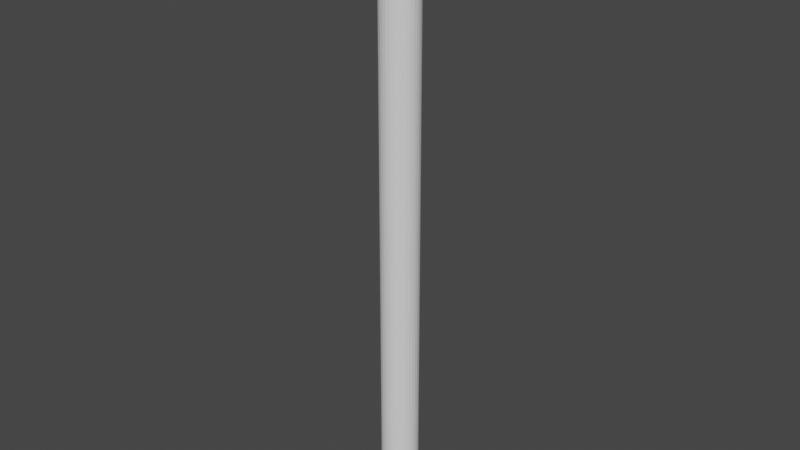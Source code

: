 # Source: SM_Grass_Cylinder.blend  (saved by Blender 3.4.6; exported with 4.5.12 LTS)
import bpy
from mathutils import Matrix  # noqa: F401  (used for matrix-valued properties, if any)

bpy.ops.wm.read_factory_settings(use_empty=True)
scene = bpy.context.scene
scene.name = 'Scene'

# ---- collections
col_collection = bpy.data.collections.new('Collection'); scene.collection.children.link(col_collection)

# ---- world
world_world = bpy.data.worlds.new('World'); scene.world = world_world
world_world.use_nodes = True; world_world.node_tree.nodes.clear()
_N = world_world.node_tree.nodes; _L = world_world.node_tree.links
n0 = _N.new('ShaderNodeOutputWorld'); n0.name = 'World Output'; n0.location = (300, 300)
n1 = _N.new('ShaderNodeBackground'); n1.name = 'Background'; n1.location = (10, 300)
n1.inputs[0].default_value = (0.05088, 0.05088, 0.05088, 1.0)
_L.new(n1.outputs[0], n0.inputs[0])
n0.is_active_output = True
world_world.color = (0.05088, 0.05088, 0.05088)
world_world.use_sun_shadow = False
world_world.sun_shadow_jitter_overblur = 0.0

# ---- meshes
me_cylinder = bpy.data.meshes.new('Cylinder')
me_cylinder.from_pydata([(0.0, 1.0, -1.0), (0.0, 1.0, 1.0), (0.1951, 0.9808, -1.0), (0.1951, 0.9808, 1.0), (0.3827, 0.9239, -1.0), (0.3827, 0.9239, 1.0), (0.5556, 0.8315, -1.0), (0.5556, 0.8315, 1.0), (0.7071, 0.7071, -1.0), (0.7071, 0.7071, 1.0), (0.8315, 0.5556, -1.0), (0.8315, 0.5556, 1.0), (0.9239, 0.3827, -1.0), (0.9239, 0.3827, 1.0), (0.9808, 0.1951, -1.0), (0.9808, 0.1951, 1.0), (1.0, 0.0, -1.0), (1.0, 0.0, 1.0), (0.9808, -0.1951, -1.0), (0.9808, -0.1951, 1.0), (0.9239, -0.3827, -1.0), (0.9239, -0.3827, 1.0), (0.8315, -0.5556, -1.0), (0.8315, -0.5556, 1.0), (0.7071, -0.7071, -1.0), (0.7071, -0.7071, 1.0), (0.5556, -0.8315, -1.0), (0.5556, -0.8315, 1.0), (0.3827, -0.9239, -1.0), (0.3827, -0.9239, 1.0), (0.1951, -0.9808, -1.0), (0.1951, -0.9808, 1.0), (0.0, -1.0, -1.0), (0.0, -1.0, 1.0), (-0.1951, -0.9808, -1.0), (-0.1951, -0.9808, 1.0), (-0.3827, -0.9239, -1.0), (-0.3827, -0.9239, 1.0), (-0.5556, -0.8315, -1.0), (-0.5556, -0.8315, 1.0), (-0.7071, -0.7071, -1.0), (-0.7071, -0.7071, 1.0), (-0.8315, -0.5556, -1.0), (-0.8315, -0.5556, 1.0), (-0.9239, -0.3827, -1.0), (-0.9239, -0.3827, 1.0), (-0.9808, -0.1951, -1.0), (-0.9808, -0.1951, 1.0), (-1.0, 0.0, -1.0), (-1.0, 0.0, 1.0), (-0.9808, 0.1951, -1.0), (-0.9808, 0.1951, 1.0), (-0.9239, 0.3827, -1.0), (-0.9239, 0.3827, 1.0), (-0.8315, 0.5556, -1.0), (-0.8315, 0.5556, 1.0), (-0.7071, 0.7071, -1.0), (-0.7071, 0.7071, 1.0), (-0.5556, 0.8315, -1.0), (-0.5556, 0.8315, 1.0), (-0.3827, 0.9239, -1.0), (-0.3827, 0.9239, 1.0), (-0.1951, 0.9808, -1.0), (-0.1951, 0.9808, 1.0), (-5.939e-09, 0.0, 1.277), (0.0, 1.0, -0.913), (0.0, 1.0, -0.8261), (0.0, 1.0, -0.7391), (0.0, 1.0, -0.6522), (0.0, 1.0, -0.5652), (0.0, 1.0, -0.4783), (0.0, 1.0, -0.3913), (0.0, 1.0, -0.3043), (0.0, 1.0, -0.2174), (0.0, 1.0, -0.1304), (0.0, 1.0, -0.04348), (0.0, 1.0, 0.04348), (0.0, 1.0, 0.1304), (0.0, 1.0, 0.2174), (0.0, 1.0, 0.3043), (0.0, 1.0, 0.3913), (0.0, 1.0, 0.4783), (0.0, 1.0, 0.5652), (0.0, 1.0, 0.6522), (0.0, 1.0, 0.7391), (0.0, 1.0, 0.8261), (0.0, 1.0, 0.913), (0.1951, 0.9808, 0.913), (0.1951, 0.9808, 0.8261), (0.1951, 0.9808, 0.7391), (0.1951, 0.9808, 0.6522), (0.1951, 0.9808, 0.5652), (0.1951, 0.9808, 0.4783), (0.1951, 0.9808, 0.3913), (0.1951, 0.9808, 0.3043), (0.1951, 0.9808, 0.2174), (0.1951, 0.9808, 0.1304), (0.1951, 0.9808, 0.04348), (0.1951, 0.9808, -0.04348), (0.1951, 0.9808, -0.1304), (0.1951, 0.9808, -0.2174), (0.1951, 0.9808, -0.3043), (0.1951, 0.9808, -0.3913), (0.1951, 0.9808, -0.4783), (0.1951, 0.9808, -0.5652), (0.1951, 0.9808, -0.6522), (0.1951, 0.9808, -0.7391), (0.1951, 0.9808, -0.8261), (0.1951, 0.9808, -0.913), (0.3827, 0.9239, 0.913), (0.3827, 0.9239, 0.8261), (0.3827, 0.9239, 0.7391), (0.3827, 0.9239, 0.6522), (0.3827, 0.9239, 0.5652), (0.3827, 0.9239, 0.4783), (0.3827, 0.9239, 0.3913), (0.3827, 0.9239, 0.3043), (0.3827, 0.9239, 0.2174), (0.3827, 0.9239, 0.1304), (0.3827, 0.9239, 0.04348), (0.3827, 0.9239, -0.04348), (0.3827, 0.9239, -0.1304), (0.3827, 0.9239, -0.2174), (0.3827, 0.9239, -0.3043), (0.3827, 0.9239, -0.3913), (0.3827, 0.9239, -0.4783), (0.3827, 0.9239, -0.5652), (0.3827, 0.9239, -0.6522), (0.3827, 0.9239, -0.7391), (0.3827, 0.9239, -0.8261), (0.3827, 0.9239, -0.913), (0.5556, 0.8315, 0.913), (0.5556, 0.8315, 0.8261), (0.5556, 0.8315, 0.7391), (0.5556, 0.8315, 0.6522), (0.5556, 0.8315, 0.5652), (0.5556, 0.8315, 0.4783), (0.5556, 0.8315, 0.3913), (0.5556, 0.8315, 0.3043), (0.5556, 0.8315, 0.2174), (0.5556, 0.8315, 0.1304), (0.5556, 0.8315, 0.04348), (0.5556, 0.8315, -0.04348), (0.5556, 0.8315, -0.1304), (0.5556, 0.8315, -0.2174), (0.5556, 0.8315, -0.3043), (0.5556, 0.8315, -0.3913), (0.5556, 0.8315, -0.4783), (0.5556, 0.8315, -0.5652), (0.5556, 0.8315, -0.6522), (0.5556, 0.8315, -0.7391), (0.5556, 0.8315, -0.8261), (0.5556, 0.8315, -0.913), (0.7071, 0.7071, 0.913), (0.7071, 0.7071, 0.8261), (0.7071, 0.7071, 0.7391), (0.7071, 0.7071, 0.6522), (0.7071, 0.7071, 0.5652), (0.7071, 0.7071, 0.4783), (0.7071, 0.7071, 0.3913), (0.7071, 0.7071, 0.3043), (0.7071, 0.7071, 0.2174), (0.7071, 0.7071, 0.1304), (0.7071, 0.7071, 0.04348), (0.7071, 0.7071, -0.04348), (0.7071, 0.7071, -0.1304), (0.7071, 0.7071, -0.2174), (0.7071, 0.7071, -0.3043), (0.7071, 0.7071, -0.3913), (0.7071, 0.7071, -0.4783), (0.7071, 0.7071, -0.5652), (0.7071, 0.7071, -0.6522), (0.7071, 0.7071, -0.7391), (0.7071, 0.7071, -0.8261), (0.7071, 0.7071, -0.913), (0.8315, 0.5556, 0.913), (0.8315, 0.5556, 0.8261), (0.8315, 0.5556, 0.7391), (0.8315, 0.5556, 0.6522), (0.8315, 0.5556, 0.5652), (0.8315, 0.5556, 0.4783), (0.8315, 0.5556, 0.3913), (0.8315, 0.5556, 0.3043), (0.8315, 0.5556, 0.2174), (0.8315, 0.5556, 0.1304), (0.8315, 0.5556, 0.04348), (0.8315, 0.5556, -0.04348), (0.8315, 0.5556, -0.1304), (0.8315, 0.5556, -0.2174), (0.8315, 0.5556, -0.3043), (0.8315, 0.5556, -0.3913), (0.8315, 0.5556, -0.4783), (0.8315, 0.5556, -0.5652), (0.8315, 0.5556, -0.6522), (0.8315, 0.5556, -0.7391), (0.8315, 0.5556, -0.8261), (0.8315, 0.5556, -0.913), (0.9239, 0.3827, 0.913), (0.9239, 0.3827, 0.8261), (0.9239, 0.3827, 0.7391), (0.9239, 0.3827, 0.6522), (0.9239, 0.3827, 0.5652), (0.9239, 0.3827, 0.4783), (0.9239, 0.3827, 0.3913), (0.9239, 0.3827, 0.3043), (0.9239, 0.3827, 0.2174), (0.9239, 0.3827, 0.1304), (0.9239, 0.3827, 0.04348), (0.9239, 0.3827, -0.04348), (0.9239, 0.3827, -0.1304), (0.9239, 0.3827, -0.2174), (0.9239, 0.3827, -0.3043), (0.9239, 0.3827, -0.3913), (0.9239, 0.3827, -0.4783), (0.9239, 0.3827, -0.5652), (0.9239, 0.3827, -0.6522), (0.9239, 0.3827, -0.7391), (0.9239, 0.3827, -0.8261), (0.9239, 0.3827, -0.913), (0.9808, 0.1951, 0.913), (0.9808, 0.1951, 0.8261), (0.9808, 0.1951, 0.7391), (0.9808, 0.1951, 0.6522), (0.9808, 0.1951, 0.5652), (0.9808, 0.1951, 0.4783), (0.9808, 0.1951, 0.3913), (0.9808, 0.1951, 0.3043), (0.9808, 0.1951, 0.2174), (0.9808, 0.1951, 0.1304), (0.9808, 0.1951, 0.04348), (0.9808, 0.1951, -0.04348), (0.9808, 0.1951, -0.1304), (0.9808, 0.1951, -0.2174), (0.9808, 0.1951, -0.3043), (0.9808, 0.1951, -0.3913), (0.9808, 0.1951, -0.4783), (0.9808, 0.1951, -0.5652), (0.9808, 0.1951, -0.6522), (0.9808, 0.1951, -0.7391), (0.9808, 0.1951, -0.8261), (0.9808, 0.1951, -0.913), (1.0, 0.0, 0.913), (1.0, 0.0, 0.8261), (1.0, 0.0, 0.7391), (1.0, 0.0, 0.6522), (1.0, 0.0, 0.5652), (1.0, 0.0, 0.4783), (1.0, 0.0, 0.3913), (1.0, 0.0, 0.3043), (1.0, 0.0, 0.2174), (1.0, 0.0, 0.1304), (1.0, 0.0, 0.04348), (1.0, 0.0, -0.04348), (1.0, 0.0, -0.1304), (1.0, 0.0, -0.2174), (1.0, 0.0, -0.3043), (1.0, 0.0, -0.3913), (1.0, 0.0, -0.4783), (1.0, 0.0, -0.5652), (1.0, 0.0, -0.6522), (1.0, 0.0, -0.7391), (1.0, 0.0, -0.8261), (1.0, 0.0, -0.913), (0.9808, -0.1951, 0.913), (0.9808, -0.1951, 0.8261), (0.9808, -0.1951, 0.7391), (0.9808, -0.1951, 0.6522), (0.9808, -0.1951, 0.5652), (0.9808, -0.1951, 0.4783), (0.9808, -0.1951, 0.3913), (0.9808, -0.1951, 0.3043), (0.9808, -0.1951, 0.2174), (0.9808, -0.1951, 0.1304), (0.9808, -0.1951, 0.04348), (0.9808, -0.1951, -0.04348), (0.9808, -0.1951, -0.1304), (0.9808, -0.1951, -0.2174), (0.9808, -0.1951, -0.3043), (0.9808, -0.1951, -0.3913), (0.9808, -0.1951, -0.4783), (0.9808, -0.1951, -0.5652), (0.9808, -0.1951, -0.6522), (0.9808, -0.1951, -0.7391), (0.9808, -0.1951, -0.8261), (0.9808, -0.1951, -0.913), (0.9239, -0.3827, 0.913), (0.9239, -0.3827, 0.8261), (0.9239, -0.3827, 0.7391), (0.9239, -0.3827, 0.6522), (0.9239, -0.3827, 0.5652), (0.9239, -0.3827, 0.4783), (0.9239, -0.3827, 0.3913), (0.9239, -0.3827, 0.3043), (0.9239, -0.3827, 0.2174), (0.9239, -0.3827, 0.1304), (0.9239, -0.3827, 0.04348), (0.9239, -0.3827, -0.04348), (0.9239, -0.3827, -0.1304), (0.9239, -0.3827, -0.2174), (0.9239, -0.3827, -0.3043), (0.9239, -0.3827, -0.3913), (0.9239, -0.3827, -0.4783), (0.9239, -0.3827, -0.5652), (0.9239, -0.3827, -0.6522), (0.9239, -0.3827, -0.7391), (0.9239, -0.3827, -0.8261), (0.9239, -0.3827, -0.913), (0.8315, -0.5556, 0.913), (0.8315, -0.5556, 0.8261), (0.8315, -0.5556, 0.7391), (0.8315, -0.5556, 0.6522), (0.8315, -0.5556, 0.5652), (0.8315, -0.5556, 0.4783), (0.8315, -0.5556, 0.3913), (0.8315, -0.5556, 0.3043), (0.8315, -0.5556, 0.2174), (0.8315, -0.5556, 0.1304), (0.8315, -0.5556, 0.04348), (0.8315, -0.5556, -0.04348), (0.8315, -0.5556, -0.1304), (0.8315, -0.5556, -0.2174), (0.8315, -0.5556, -0.3043), (0.8315, -0.5556, -0.3913), (0.8315, -0.5556, -0.4783), (0.8315, -0.5556, -0.5652), (0.8315, -0.5556, -0.6522), (0.8315, -0.5556, -0.7391), (0.8315, -0.5556, -0.8261), (0.8315, -0.5556, -0.913), (0.7071, -0.7071, 0.913), (0.7071, -0.7071, 0.8261), (0.7071, -0.7071, 0.7391), (0.7071, -0.7071, 0.6522), (0.7071, -0.7071, 0.5652), (0.7071, -0.7071, 0.4783), (0.7071, -0.7071, 0.3913), (0.7071, -0.7071, 0.3043), (0.7071, -0.7071, 0.2174), (0.7071, -0.7071, 0.1304), (0.7071, -0.7071, 0.04348), (0.7071, -0.7071, -0.04348), (0.7071, -0.7071, -0.1304), (0.7071, -0.7071, -0.2174), (0.7071, -0.7071, -0.3043), (0.7071, -0.7071, -0.3913), (0.7071, -0.7071, -0.4783), (0.7071, -0.7071, -0.5652), (0.7071, -0.7071, -0.6522), (0.7071, -0.7071, -0.7391), (0.7071, -0.7071, -0.8261), (0.7071, -0.7071, -0.913), (0.5556, -0.8315, 0.913), (0.5556, -0.8315, 0.8261), (0.5556, -0.8315, 0.7391), (0.5556, -0.8315, 0.6522), (0.5556, -0.8315, 0.5652), (0.5556, -0.8315, 0.4783), (0.5556, -0.8315, 0.3913), (0.5556, -0.8315, 0.3043), (0.5556, -0.8315, 0.2174), (0.5556, -0.8315, 0.1304), (0.5556, -0.8315, 0.04348), (0.5556, -0.8315, -0.04348), (0.5556, -0.8315, -0.1304), (0.5556, -0.8315, -0.2174), (0.5556, -0.8315, -0.3043), (0.5556, -0.8315, -0.3913), (0.5556, -0.8315, -0.4783), (0.5556, -0.8315, -0.5652), (0.5556, -0.8315, -0.6522), (0.5556, -0.8315, -0.7391), (0.5556, -0.8315, -0.8261), (0.5556, -0.8315, -0.913), (0.3827, -0.9239, 0.913), (0.3827, -0.9239, 0.8261), (0.3827, -0.9239, 0.7391), (0.3827, -0.9239, 0.6522), (0.3827, -0.9239, 0.5652), (0.3827, -0.9239, 0.4783), (0.3827, -0.9239, 0.3913), (0.3827, -0.9239, 0.3043), (0.3827, -0.9239, 0.2174), (0.3827, -0.9239, 0.1304), (0.3827, -0.9239, 0.04348), (0.3827, -0.9239, -0.04348), (0.3827, -0.9239, -0.1304), (0.3827, -0.9239, -0.2174), (0.3827, -0.9239, -0.3043), (0.3827, -0.9239, -0.3913), (0.3827, -0.9239, -0.4783), (0.3827, -0.9239, -0.5652), (0.3827, -0.9239, -0.6522), (0.3827, -0.9239, -0.7391), (0.3827, -0.9239, -0.8261), (0.3827, -0.9239, -0.913), (0.1951, -0.9808, 0.913), (0.1951, -0.9808, 0.8261), (0.1951, -0.9808, 0.7391), (0.1951, -0.9808, 0.6522), (0.1951, -0.9808, 0.5652), (0.1951, -0.9808, 0.4783), (0.1951, -0.9808, 0.3913), (0.1951, -0.9808, 0.3043), (0.1951, -0.9808, 0.2174), (0.1951, -0.9808, 0.1304), (0.1951, -0.9808, 0.04348), (0.1951, -0.9808, -0.04348), (0.1951, -0.9808, -0.1304), (0.1951, -0.9808, -0.2174), (0.1951, -0.9808, -0.3043), (0.1951, -0.9808, -0.3913), (0.1951, -0.9808, -0.4783), (0.1951, -0.9808, -0.5652), (0.1951, -0.9808, -0.6522), (0.1951, -0.9808, -0.7391), (0.1951, -0.9808, -0.8261), (0.1951, -0.9808, -0.913), (0.0, -1.0, 0.913), (0.0, -1.0, 0.8261), (0.0, -1.0, 0.7391), (0.0, -1.0, 0.6522), (0.0, -1.0, 0.5652), (0.0, -1.0, 0.4783), (0.0, -1.0, 0.3913), (0.0, -1.0, 0.3043), (0.0, -1.0, 0.2174), (0.0, -1.0, 0.1304), (0.0, -1.0, 0.04348), (0.0, -1.0, -0.04348), (0.0, -1.0, -0.1304), (0.0, -1.0, -0.2174), (0.0, -1.0, -0.3043), (0.0, -1.0, -0.3913), (0.0, -1.0, -0.4783), (0.0, -1.0, -0.5652), (0.0, -1.0, -0.6522), (0.0, -1.0, -0.7391), (0.0, -1.0, -0.8261), (0.0, -1.0, -0.913), (-0.1951, -0.9808, 0.913), (-0.1951, -0.9808, 0.8261), (-0.1951, -0.9808, 0.7391), (-0.1951, -0.9808, 0.6522), (-0.1951, -0.9808, 0.5652), (-0.1951, -0.9808, 0.4783), (-0.1951, -0.9808, 0.3913), (-0.1951, -0.9808, 0.3043), (-0.1951, -0.9808, 0.2174), (-0.1951, -0.9808, 0.1304), (-0.1951, -0.9808, 0.04348), (-0.1951, -0.9808, -0.04348), (-0.1951, -0.9808, -0.1304), (-0.1951, -0.9808, -0.2174), (-0.1951, -0.9808, -0.3043), (-0.1951, -0.9808, -0.3913), (-0.1951, -0.9808, -0.4783), (-0.1951, -0.9808, -0.5652), (-0.1951, -0.9808, -0.6522), (-0.1951, -0.9808, -0.7391), (-0.1951, -0.9808, -0.8261), (-0.1951, -0.9808, -0.913), (-0.3827, -0.9239, 0.913), (-0.3827, -0.9239, 0.8261), (-0.3827, -0.9239, 0.7391), (-0.3827, -0.9239, 0.6522), (-0.3827, -0.9239, 0.5652), (-0.3827, -0.9239, 0.4783), (-0.3827, -0.9239, 0.3913), (-0.3827, -0.9239, 0.3043), (-0.3827, -0.9239, 0.2174), (-0.3827, -0.9239, 0.1304), (-0.3827, -0.9239, 0.04348), (-0.3827, -0.9239, -0.04348), (-0.3827, -0.9239, -0.1304), (-0.3827, -0.9239, -0.2174), (-0.3827, -0.9239, -0.3043), (-0.3827, -0.9239, -0.3913), (-0.3827, -0.9239, -0.4783), (-0.3827, -0.9239, -0.5652), (-0.3827, -0.9239, -0.6522), (-0.3827, -0.9239, -0.7391), (-0.3827, -0.9239, -0.8261), (-0.3827, -0.9239, -0.913), (-0.5556, -0.8315, 0.913), (-0.5556, -0.8315, 0.8261), (-0.5556, -0.8315, 0.7391), (-0.5556, -0.8315, 0.6522), (-0.5556, -0.8315, 0.5652), (-0.5556, -0.8315, 0.4783), (-0.5556, -0.8315, 0.3913), (-0.5556, -0.8315, 0.3043), (-0.5556, -0.8315, 0.2174), (-0.5556, -0.8315, 0.1304), (-0.5556, -0.8315, 0.04348), (-0.5556, -0.8315, -0.04348), (-0.5556, -0.8315, -0.1304), (-0.5556, -0.8315, -0.2174), (-0.5556, -0.8315, -0.3043), (-0.5556, -0.8315, -0.3913), (-0.5556, -0.8315, -0.4783), (-0.5556, -0.8315, -0.5652), (-0.5556, -0.8315, -0.6522), (-0.5556, -0.8315, -0.7391), (-0.5556, -0.8315, -0.8261), (-0.5556, -0.8315, -0.913), (-0.7071, -0.7071, 0.913), (-0.7071, -0.7071, 0.8261), (-0.7071, -0.7071, 0.7391), (-0.7071, -0.7071, 0.6522), (-0.7071, -0.7071, 0.5652), (-0.7071, -0.7071, 0.4783), (-0.7071, -0.7071, 0.3913), (-0.7071, -0.7071, 0.3043), (-0.7071, -0.7071, 0.2174), (-0.7071, -0.7071, 0.1304), (-0.7071, -0.7071, 0.04348), (-0.7071, -0.7071, -0.04348), (-0.7071, -0.7071, -0.1304), (-0.7071, -0.7071, -0.2174), (-0.7071, -0.7071, -0.3043), (-0.7071, -0.7071, -0.3913), (-0.7071, -0.7071, -0.4783), (-0.7071, -0.7071, -0.5652), (-0.7071, -0.7071, -0.6522), (-0.7071, -0.7071, -0.7391), (-0.7071, -0.7071, -0.8261), (-0.7071, -0.7071, -0.913), (-0.8315, -0.5556, 0.913), (-0.8315, -0.5556, 0.8261), (-0.8315, -0.5556, 0.7391), (-0.8315, -0.5556, 0.6522), (-0.8315, -0.5556, 0.5652), (-0.8315, -0.5556, 0.4783), (-0.8315, -0.5556, 0.3913), (-0.8315, -0.5556, 0.3043), (-0.8315, -0.5556, 0.2174), (-0.8315, -0.5556, 0.1304), (-0.8315, -0.5556, 0.04348), (-0.8315, -0.5556, -0.04348), (-0.8315, -0.5556, -0.1304), (-0.8315, -0.5556, -0.2174), (-0.8315, -0.5556, -0.3043), (-0.8315, -0.5556, -0.3913), (-0.8315, -0.5556, -0.4783), (-0.8315, -0.5556, -0.5652), (-0.8315, -0.5556, -0.6522), (-0.8315, -0.5556, -0.7391), (-0.8315, -0.5556, -0.8261), (-0.8315, -0.5556, -0.913), (-0.9239, -0.3827, 0.913), (-0.9239, -0.3827, 0.8261), (-0.9239, -0.3827, 0.7391), (-0.9239, -0.3827, 0.6522), (-0.9239, -0.3827, 0.5652), (-0.9239, -0.3827, 0.4783), (-0.9239, -0.3827, 0.3913), (-0.9239, -0.3827, 0.3043), (-0.9239, -0.3827, 0.2174), (-0.9239, -0.3827, 0.1304), (-0.9239, -0.3827, 0.04348), (-0.9239, -0.3827, -0.04348), (-0.9239, -0.3827, -0.1304), (-0.9239, -0.3827, -0.2174), (-0.9239, -0.3827, -0.3043), (-0.9239, -0.3827, -0.3913), (-0.9239, -0.3827, -0.4783), (-0.9239, -0.3827, -0.5652), (-0.9239, -0.3827, -0.6522), (-0.9239, -0.3827, -0.7391), (-0.9239, -0.3827, -0.8261), (-0.9239, -0.3827, -0.913), (-0.9808, -0.1951, 0.913), (-0.9808, -0.1951, 0.8261), (-0.9808, -0.1951, 0.7391), (-0.9808, -0.1951, 0.6522), (-0.9808, -0.1951, 0.5652), (-0.9808, -0.1951, 0.4783), (-0.9808, -0.1951, 0.3913), (-0.9808, -0.1951, 0.3043), (-0.9808, -0.1951, 0.2174), (-0.9808, -0.1951, 0.1304), (-0.9808, -0.1951, 0.04348), (-0.9808, -0.1951, -0.04348), (-0.9808, -0.1951, -0.1304), (-0.9808, -0.1951, -0.2174), (-0.9808, -0.1951, -0.3043), (-0.9808, -0.1951, -0.3913), (-0.9808, -0.1951, -0.4783), (-0.9808, -0.1951, -0.5652), (-0.9808, -0.1951, -0.6522), (-0.9808, -0.1951, -0.7391), (-0.9808, -0.1951, -0.8261), (-0.9808, -0.1951, -0.913), (-1.0, 0.0, 0.913), (-1.0, 0.0, 0.8261), (-1.0, 0.0, 0.7391), (-1.0, 0.0, 0.6522), (-1.0, 0.0, 0.5652), (-1.0, 0.0, 0.4783), (-1.0, 0.0, 0.3913), (-1.0, 0.0, 0.3043), (-1.0, 0.0, 0.2174), (-1.0, 0.0, 0.1304), (-1.0, 0.0, 0.04348), (-1.0, 0.0, -0.04348), (-1.0, 0.0, -0.1304), (-1.0, 0.0, -0.2174), (-1.0, 0.0, -0.3043), (-1.0, 0.0, -0.3913), (-1.0, 0.0, -0.4783), (-1.0, 0.0, -0.5652), (-1.0, 0.0, -0.6522), (-1.0, 0.0, -0.7391), (-1.0, 0.0, -0.8261), (-1.0, 0.0, -0.913), (-0.9808, 0.1951, 0.913), (-0.9808, 0.1951, 0.8261), (-0.9808, 0.1951, 0.7391), (-0.9808, 0.1951, 0.6522), (-0.9808, 0.1951, 0.5652), (-0.9808, 0.1951, 0.4783), (-0.9808, 0.1951, 0.3913), (-0.9808, 0.1951, 0.3043), (-0.9808, 0.1951, 0.2174), (-0.9808, 0.1951, 0.1304), (-0.9808, 0.1951, 0.04348), (-0.9808, 0.1951, -0.04348), (-0.9808, 0.1951, -0.1304), (-0.9808, 0.1951, -0.2174), (-0.9808, 0.1951, -0.3043), (-0.9808, 0.1951, -0.3913), (-0.9808, 0.1951, -0.4783), (-0.9808, 0.1951, -0.5652), (-0.9808, 0.1951, -0.6522), (-0.9808, 0.1951, -0.7391), (-0.9808, 0.1951, -0.8261), (-0.9808, 0.1951, -0.913), (-0.9239, 0.3827, 0.913), (-0.9239, 0.3827, 0.8261), (-0.9239, 0.3827, 0.7391), (-0.9239, 0.3827, 0.6522), (-0.9239, 0.3827, 0.5652), (-0.9239, 0.3827, 0.4783), (-0.9239, 0.3827, 0.3913), (-0.9239, 0.3827, 0.3043), (-0.9239, 0.3827, 0.2174), (-0.9239, 0.3827, 0.1304), (-0.9239, 0.3827, 0.04348), (-0.9239, 0.3827, -0.04348), (-0.9239, 0.3827, -0.1304), (-0.9239, 0.3827, -0.2174), (-0.9239, 0.3827, -0.3043), (-0.9239, 0.3827, -0.3913), (-0.9239, 0.3827, -0.4783), (-0.9239, 0.3827, -0.5652), (-0.9239, 0.3827, -0.6522), (-0.9239, 0.3827, -0.7391), (-0.9239, 0.3827, -0.8261), (-0.9239, 0.3827, -0.913), (-0.8315, 0.5556, 0.913), (-0.8315, 0.5556, 0.8261), (-0.8315, 0.5556, 0.7391), (-0.8315, 0.5556, 0.6522), (-0.8315, 0.5556, 0.5652), (-0.8315, 0.5556, 0.4783), (-0.8315, 0.5556, 0.3913), (-0.8315, 0.5556, 0.3043), (-0.8315, 0.5556, 0.2174), (-0.8315, 0.5556, 0.1304), (-0.8315, 0.5556, 0.04348), (-0.8315, 0.5556, -0.04348), (-0.8315, 0.5556, -0.1304), (-0.8315, 0.5556, -0.2174), (-0.8315, 0.5556, -0.3043), (-0.8315, 0.5556, -0.3913), (-0.8315, 0.5556, -0.4783), (-0.8315, 0.5556, -0.5652), (-0.8315, 0.5556, -0.6522), (-0.8315, 0.5556, -0.7391), (-0.8315, 0.5556, -0.8261), (-0.8315, 0.5556, -0.913), (-0.7071, 0.7071, 0.913), (-0.7071, 0.7071, 0.8261), (-0.7071, 0.7071, 0.7391), (-0.7071, 0.7071, 0.6522), (-0.7071, 0.7071, 0.5652), (-0.7071, 0.7071, 0.4783), (-0.7071, 0.7071, 0.3913), (-0.7071, 0.7071, 0.3043), (-0.7071, 0.7071, 0.2174), (-0.7071, 0.7071, 0.1304), (-0.7071, 0.7071, 0.04348), (-0.7071, 0.7071, -0.04348), (-0.7071, 0.7071, -0.1304), (-0.7071, 0.7071, -0.2174), (-0.7071, 0.7071, -0.3043), (-0.7071, 0.7071, -0.3913), (-0.7071, 0.7071, -0.4783), (-0.7071, 0.7071, -0.5652), (-0.7071, 0.7071, -0.6522), (-0.7071, 0.7071, -0.7391), (-0.7071, 0.7071, -0.8261), (-0.7071, 0.7071, -0.913), (-0.5556, 0.8315, 0.913), (-0.5556, 0.8315, 0.8261), (-0.5556, 0.8315, 0.7391), (-0.5556, 0.8315, 0.6522), (-0.5556, 0.8315, 0.5652), (-0.5556, 0.8315, 0.4783), (-0.5556, 0.8315, 0.3913), (-0.5556, 0.8315, 0.3043), (-0.5556, 0.8315, 0.2174), (-0.5556, 0.8315, 0.1304), (-0.5556, 0.8315, 0.04348), (-0.5556, 0.8315, -0.04348), (-0.5556, 0.8315, -0.1304), (-0.5556, 0.8315, -0.2174), (-0.5556, 0.8315, -0.3043), (-0.5556, 0.8315, -0.3913), (-0.5556, 0.8315, -0.4783), (-0.5556, 0.8315, -0.5652), (-0.5556, 0.8315, -0.6522), (-0.5556, 0.8315, -0.7391), (-0.5556, 0.8315, -0.8261), (-0.5556, 0.8315, -0.913), (-0.3827, 0.9239, 0.913), (-0.3827, 0.9239, 0.8261), (-0.3827, 0.9239, 0.7391), (-0.3827, 0.9239, 0.6522), (-0.3827, 0.9239, 0.5652), (-0.3827, 0.9239, 0.4783), (-0.3827, 0.9239, 0.3913), (-0.3827, 0.9239, 0.3043), (-0.3827, 0.9239, 0.2174), (-0.3827, 0.9239, 0.1304), (-0.3827, 0.9239, 0.04348), (-0.3827, 0.9239, -0.04348), (-0.3827, 0.9239, -0.1304), (-0.3827, 0.9239, -0.2174), (-0.3827, 0.9239, -0.3043), (-0.3827, 0.9239, -0.3913), (-0.3827, 0.9239, -0.4783), (-0.3827, 0.9239, -0.5652), (-0.3827, 0.9239, -0.6522), (-0.3827, 0.9239, -0.7391), (-0.3827, 0.9239, -0.8261), (-0.3827, 0.9239, -0.913), (-0.1951, 0.9808, 0.913), (-0.1951, 0.9808, 0.8261), (-0.1951, 0.9808, 0.7391), (-0.1951, 0.9808, 0.6522), (-0.1951, 0.9808, 0.5652), (-0.1951, 0.9808, 0.4783), (-0.1951, 0.9808, 0.3913), (-0.1951, 0.9808, 0.3043), (-0.1951, 0.9808, 0.2174), (-0.1951, 0.9808, 0.1304), (-0.1951, 0.9808, 0.04348), (-0.1951, 0.9808, -0.04348), (-0.1951, 0.9808, -0.1304), (-0.1951, 0.9808, -0.2174), (-0.1951, 0.9808, -0.3043), (-0.1951, 0.9808, -0.3913), (-0.1951, 0.9808, -0.4783), (-0.1951, 0.9808, -0.5652), (-0.1951, 0.9808, -0.6522), (-0.1951, 0.9808, -0.7391), (-0.1951, 0.9808, -0.8261), (-0.1951, 0.9808, -0.913)], [], [(86, 1, 3, 87), (87, 3, 5, 109), (109, 5, 7, 131), (131, 7, 9, 153), (153, 9, 11, 175), (175, 11, 13, 197), (197, 13, 15, 219), (219, 15, 17, 241), (241, 17, 19, 263), (263, 19, 21, 285), (285, 21, 23, 307), (307, 23, 25, 329), (329, 25, 27, 351), (351, 27, 29, 373), (373, 29, 31, 395), (395, 31, 33, 417), (417, 33, 35, 439), (439, 35, 37, 461), (461, 37, 39, 483), (483, 39, 41, 505), (505, 41, 43, 527), (527, 43, 45, 549), (549, 45, 47, 571), (571, 47, 49, 593), (593, 49, 51, 615), (615, 51, 53, 637), (637, 53, 55, 659), (659, 55, 57, 681), (681, 57, 59, 703), (703, 59, 61, 725), (62, 768, 65, 0), (725, 61, 63, 747), (747, 63, 1, 86), (0, 2, 4, 6, 8, 10, 12, 14, 16, 18, 20, 22, 24, 26, 28, 30, 32, 34, 36, 38, 40, 42, 44, 46, 48, 50, 52, 54, 56, 58, 60, 62), (3, 1, 64), (1, 63, 64), (63, 61, 64), (61, 59, 64), (59, 57, 64), (57, 55, 64), (55, 53, 64), (53, 51, 64), (51, 49, 64), (49, 47, 64), (47, 45, 64), (45, 43, 64), (43, 41, 64), (41, 39, 64), (39, 37, 64), (37, 35, 64), (35, 33, 64), (33, 31, 64), (31, 29, 64), (29, 27, 64), (27, 25, 64), (25, 23, 64), (23, 21, 64), (21, 19, 64), (19, 17, 64), (17, 15, 64), (15, 13, 64), (13, 11, 64), (11, 9, 64), (9, 7, 64), (7, 5, 64), (5, 3, 64), (768, 767, 66, 65), (767, 766, 67, 66), (766, 765, 68, 67), (765, 764, 69, 68), (764, 763, 70, 69), (763, 762, 71, 70), (762, 761, 72, 71), (761, 760, 73, 72), (760, 759, 74, 73), (759, 758, 75, 74), (758, 757, 76, 75), (757, 756, 77, 76), (756, 755, 78, 77), (755, 754, 79, 78), (754, 753, 80, 79), (753, 752, 81, 80), (752, 751, 82, 81), (751, 750, 83, 82), (750, 749, 84, 83), (749, 748, 85, 84), (748, 747, 86, 85), (60, 746, 768, 62), (746, 745, 767, 768), (745, 744, 766, 767), (744, 743, 765, 766), (743, 742, 764, 765), (742, 741, 763, 764), (741, 740, 762, 763), (740, 739, 761, 762), (739, 738, 760, 761), (738, 737, 759, 760), (737, 736, 758, 759), (736, 735, 757, 758), (735, 734, 756, 757), (734, 733, 755, 756), (733, 732, 754, 755), (732, 731, 753, 754), (731, 730, 752, 753), (730, 729, 751, 752), (729, 728, 750, 751), (728, 727, 749, 750), (727, 726, 748, 749), (726, 725, 747, 748), (58, 724, 746, 60), (724, 723, 745, 746), (723, 722, 744, 745), (722, 721, 743, 744), (721, 720, 742, 743), (720, 719, 741, 742), (719, 718, 740, 741), (718, 717, 739, 740), (717, 716, 738, 739), (716, 715, 737, 738), (715, 714, 736, 737), (714, 713, 735, 736), (713, 712, 734, 735), (712, 711, 733, 734), (711, 710, 732, 733), (710, 709, 731, 732), (709, 708, 730, 731), (708, 707, 729, 730), (707, 706, 728, 729), (706, 705, 727, 728), (705, 704, 726, 727), (704, 703, 725, 726), (56, 702, 724, 58), (702, 701, 723, 724), (701, 700, 722, 723), (700, 699, 721, 722), (699, 698, 720, 721), (698, 697, 719, 720), (697, 696, 718, 719), (696, 695, 717, 718), (695, 694, 716, 717), (694, 693, 715, 716), (693, 692, 714, 715), (692, 691, 713, 714), (691, 690, 712, 713), (690, 689, 711, 712), (689, 688, 710, 711), (688, 687, 709, 710), (687, 686, 708, 709), (686, 685, 707, 708), (685, 684, 706, 707), (684, 683, 705, 706), (683, 682, 704, 705), (682, 681, 703, 704), (54, 680, 702, 56), (680, 679, 701, 702), (679, 678, 700, 701), (678, 677, 699, 700), (677, 676, 698, 699), (676, 675, 697, 698), (675, 674, 696, 697), (674, 673, 695, 696), (673, 672, 694, 695), (672, 671, 693, 694), (671, 670, 692, 693), (670, 669, 691, 692), (669, 668, 690, 691), (668, 667, 689, 690), (667, 666, 688, 689), (666, 665, 687, 688), (665, 664, 686, 687), (664, 663, 685, 686), (663, 662, 684, 685), (662, 661, 683, 684), (661, 660, 682, 683), (660, 659, 681, 682), (52, 658, 680, 54), (658, 657, 679, 680), (657, 656, 678, 679), (656, 655, 677, 678), (655, 654, 676, 677), (654, 653, 675, 676), (653, 652, 674, 675), (652, 651, 673, 674), (651, 650, 672, 673), (650, 649, 671, 672), (649, 648, 670, 671), (648, 647, 669, 670), (647, 646, 668, 669), (646, 645, 667, 668), (645, 644, 666, 667), (644, 643, 665, 666), (643, 642, 664, 665), (642, 641, 663, 664), (641, 640, 662, 663), (640, 639, 661, 662), (639, 638, 660, 661), (638, 637, 659, 660), (50, 636, 658, 52), (636, 635, 657, 658), (635, 634, 656, 657), (634, 633, 655, 656), (633, 632, 654, 655), (632, 631, 653, 654), (631, 630, 652, 653), (630, 629, 651, 652), (629, 628, 650, 651), (628, 627, 649, 650), (627, 626, 648, 649), (626, 625, 647, 648), (625, 624, 646, 647), (624, 623, 645, 646), (623, 622, 644, 645), (622, 621, 643, 644), (621, 620, 642, 643), (620, 619, 641, 642), (619, 618, 640, 641), (618, 617, 639, 640), (617, 616, 638, 639), (616, 615, 637, 638), (48, 614, 636, 50), (614, 613, 635, 636), (613, 612, 634, 635), (612, 611, 633, 634), (611, 610, 632, 633), (610, 609, 631, 632), (609, 608, 630, 631), (608, 607, 629, 630), (607, 606, 628, 629), (606, 605, 627, 628), (605, 604, 626, 627), (604, 603, 625, 626), (603, 602, 624, 625), (602, 601, 623, 624), (601, 600, 622, 623), (600, 599, 621, 622), (599, 598, 620, 621), (598, 597, 619, 620), (597, 596, 618, 619), (596, 595, 617, 618), (595, 594, 616, 617), (594, 593, 615, 616), (46, 592, 614, 48), (592, 591, 613, 614), (591, 590, 612, 613), (590, 589, 611, 612), (589, 588, 610, 611), (588, 587, 609, 610), (587, 586, 608, 609), (586, 585, 607, 608), (585, 584, 606, 607), (584, 583, 605, 606), (583, 582, 604, 605), (582, 581, 603, 604), (581, 580, 602, 603), (580, 579, 601, 602), (579, 578, 600, 601), (578, 577, 599, 600), (577, 576, 598, 599), (576, 575, 597, 598), (575, 574, 596, 597), (574, 573, 595, 596), (573, 572, 594, 595), (572, 571, 593, 594), (44, 570, 592, 46), (570, 569, 591, 592), (569, 568, 590, 591), (568, 567, 589, 590), (567, 566, 588, 589), (566, 565, 587, 588), (565, 564, 586, 587), (564, 563, 585, 586), (563, 562, 584, 585), (562, 561, 583, 584), (561, 560, 582, 583), (560, 559, 581, 582), (559, 558, 580, 581), (558, 557, 579, 580), (557, 556, 578, 579), (556, 555, 577, 578), (555, 554, 576, 577), (554, 553, 575, 576), (553, 552, 574, 575), (552, 551, 573, 574), (551, 550, 572, 573), (550, 549, 571, 572), (42, 548, 570, 44), (548, 547, 569, 570), (547, 546, 568, 569), (546, 545, 567, 568), (545, 544, 566, 567), (544, 543, 565, 566), (543, 542, 564, 565), (542, 541, 563, 564), (541, 540, 562, 563), (540, 539, 561, 562), (539, 538, 560, 561), (538, 537, 559, 560), (537, 536, 558, 559), (536, 535, 557, 558), (535, 534, 556, 557), (534, 533, 555, 556), (533, 532, 554, 555), (532, 531, 553, 554), (531, 530, 552, 553), (530, 529, 551, 552), (529, 528, 550, 551), (528, 527, 549, 550), (40, 526, 548, 42), (526, 525, 547, 548), (525, 524, 546, 547), (524, 523, 545, 546), (523, 522, 544, 545), (522, 521, 543, 544), (521, 520, 542, 543), (520, 519, 541, 542), (519, 518, 540, 541), (518, 517, 539, 540), (517, 516, 538, 539), (516, 515, 537, 538), (515, 514, 536, 537), (514, 513, 535, 536), (513, 512, 534, 535), (512, 511, 533, 534), (511, 510, 532, 533), (510, 509, 531, 532), (509, 508, 530, 531), (508, 507, 529, 530), (507, 506, 528, 529), (506, 505, 527, 528), (38, 504, 526, 40), (504, 503, 525, 526), (503, 502, 524, 525), (502, 501, 523, 524), (501, 500, 522, 523), (500, 499, 521, 522), (499, 498, 520, 521), (498, 497, 519, 520), (497, 496, 518, 519), (496, 495, 517, 518), (495, 494, 516, 517), (494, 493, 515, 516), (493, 492, 514, 515), (492, 491, 513, 514), (491, 490, 512, 513), (490, 489, 511, 512), (489, 488, 510, 511), (488, 487, 509, 510), (487, 486, 508, 509), (486, 485, 507, 508), (485, 484, 506, 507), (484, 483, 505, 506), (36, 482, 504, 38), (482, 481, 503, 504), (481, 480, 502, 503), (480, 479, 501, 502), (479, 478, 500, 501), (478, 477, 499, 500), (477, 476, 498, 499), (476, 475, 497, 498), (475, 474, 496, 497), (474, 473, 495, 496), (473, 472, 494, 495), (472, 471, 493, 494), (471, 470, 492, 493), (470, 469, 491, 492), (469, 468, 490, 491), (468, 467, 489, 490), (467, 466, 488, 489), (466, 465, 487, 488), (465, 464, 486, 487), (464, 463, 485, 486), (463, 462, 484, 485), (462, 461, 483, 484), (34, 460, 482, 36), (460, 459, 481, 482), (459, 458, 480, 481), (458, 457, 479, 480), (457, 456, 478, 479), (456, 455, 477, 478), (455, 454, 476, 477), (454, 453, 475, 476), (453, 452, 474, 475), (452, 451, 473, 474), (451, 450, 472, 473), (450, 449, 471, 472), (449, 448, 470, 471), (448, 447, 469, 470), (447, 446, 468, 469), (446, 445, 467, 468), (445, 444, 466, 467), (444, 443, 465, 466), (443, 442, 464, 465), (442, 441, 463, 464), (441, 440, 462, 463), (440, 439, 461, 462), (32, 438, 460, 34), (438, 437, 459, 460), (437, 436, 458, 459), (436, 435, 457, 458), (435, 434, 456, 457), (434, 433, 455, 456), (433, 432, 454, 455), (432, 431, 453, 454), (431, 430, 452, 453), (430, 429, 451, 452), (429, 428, 450, 451), (428, 427, 449, 450), (427, 426, 448, 449), (426, 425, 447, 448), (425, 424, 446, 447), (424, 423, 445, 446), (423, 422, 444, 445), (422, 421, 443, 444), (421, 420, 442, 443), (420, 419, 441, 442), (419, 418, 440, 441), (418, 417, 439, 440), (30, 416, 438, 32), (416, 415, 437, 438), (415, 414, 436, 437), (414, 413, 435, 436), (413, 412, 434, 435), (412, 411, 433, 434), (411, 410, 432, 433), (410, 409, 431, 432), (409, 408, 430, 431), (408, 407, 429, 430), (407, 406, 428, 429), (406, 405, 427, 428), (405, 404, 426, 427), (404, 403, 425, 426), (403, 402, 424, 425), (402, 401, 423, 424), (401, 400, 422, 423), (400, 399, 421, 422), (399, 398, 420, 421), (398, 397, 419, 420), (397, 396, 418, 419), (396, 395, 417, 418), (28, 394, 416, 30), (394, 393, 415, 416), (393, 392, 414, 415), (392, 391, 413, 414), (391, 390, 412, 413), (390, 389, 411, 412), (389, 388, 410, 411), (388, 387, 409, 410), (387, 386, 408, 409), (386, 385, 407, 408), (385, 384, 406, 407), (384, 383, 405, 406), (383, 382, 404, 405), (382, 381, 403, 404), (381, 380, 402, 403), (380, 379, 401, 402), (379, 378, 400, 401), (378, 377, 399, 400), (377, 376, 398, 399), (376, 375, 397, 398), (375, 374, 396, 397), (374, 373, 395, 396), (26, 372, 394, 28), (372, 371, 393, 394), (371, 370, 392, 393), (370, 369, 391, 392), (369, 368, 390, 391), (368, 367, 389, 390), (367, 366, 388, 389), (366, 365, 387, 388), (365, 364, 386, 387), (364, 363, 385, 386), (363, 362, 384, 385), (362, 361, 383, 384), (361, 360, 382, 383), (360, 359, 381, 382), (359, 358, 380, 381), (358, 357, 379, 380), (357, 356, 378, 379), (356, 355, 377, 378), (355, 354, 376, 377), (354, 353, 375, 376), (353, 352, 374, 375), (352, 351, 373, 374), (24, 350, 372, 26), (350, 349, 371, 372), (349, 348, 370, 371), (348, 347, 369, 370), (347, 346, 368, 369), (346, 345, 367, 368), (345, 344, 366, 367), (344, 343, 365, 366), (343, 342, 364, 365), (342, 341, 363, 364), (341, 340, 362, 363), (340, 339, 361, 362), (339, 338, 360, 361), (338, 337, 359, 360), (337, 336, 358, 359), (336, 335, 357, 358), (335, 334, 356, 357), (334, 333, 355, 356), (333, 332, 354, 355), (332, 331, 353, 354), (331, 330, 352, 353), (330, 329, 351, 352), (22, 328, 350, 24), (328, 327, 349, 350), (327, 326, 348, 349), (326, 325, 347, 348), (325, 324, 346, 347), (324, 323, 345, 346), (323, 322, 344, 345), (322, 321, 343, 344), (321, 320, 342, 343), (320, 319, 341, 342), (319, 318, 340, 341), (318, 317, 339, 340), (317, 316, 338, 339), (316, 315, 337, 338), (315, 314, 336, 337), (314, 313, 335, 336), (313, 312, 334, 335), (312, 311, 333, 334), (311, 310, 332, 333), (310, 309, 331, 332), (309, 308, 330, 331), (308, 307, 329, 330), (20, 306, 328, 22), (306, 305, 327, 328), (305, 304, 326, 327), (304, 303, 325, 326), (303, 302, 324, 325), (302, 301, 323, 324), (301, 300, 322, 323), (300, 299, 321, 322), (299, 298, 320, 321), (298, 297, 319, 320), (297, 296, 318, 319), (296, 295, 317, 318), (295, 294, 316, 317), (294, 293, 315, 316), (293, 292, 314, 315), (292, 291, 313, 314), (291, 290, 312, 313), (290, 289, 311, 312), (289, 288, 310, 311), (288, 287, 309, 310), (287, 286, 308, 309), (286, 285, 307, 308), (18, 284, 306, 20), (284, 283, 305, 306), (283, 282, 304, 305), (282, 281, 303, 304), (281, 280, 302, 303), (280, 279, 301, 302), (279, 278, 300, 301), (278, 277, 299, 300), (277, 276, 298, 299), (276, 275, 297, 298), (275, 274, 296, 297), (274, 273, 295, 296), (273, 272, 294, 295), (272, 271, 293, 294), (271, 270, 292, 293), (270, 269, 291, 292), (269, 268, 290, 291), (268, 267, 289, 290), (267, 266, 288, 289), (266, 265, 287, 288), (265, 264, 286, 287), (264, 263, 285, 286), (16, 262, 284, 18), (262, 261, 283, 284), (261, 260, 282, 283), (260, 259, 281, 282), (259, 258, 280, 281), (258, 257, 279, 280), (257, 256, 278, 279), (256, 255, 277, 278), (255, 254, 276, 277), (254, 253, 275, 276), (253, 252, 274, 275), (252, 251, 273, 274), (251, 250, 272, 273), (250, 249, 271, 272), (249, 248, 270, 271), (248, 247, 269, 270), (247, 246, 268, 269), (246, 245, 267, 268), (245, 244, 266, 267), (244, 243, 265, 266), (243, 242, 264, 265), (242, 241, 263, 264), (14, 240, 262, 16), (240, 239, 261, 262), (239, 238, 260, 261), (238, 237, 259, 260), (237, 236, 258, 259), (236, 235, 257, 258), (235, 234, 256, 257), (234, 233, 255, 256), (233, 232, 254, 255), (232, 231, 253, 254), (231, 230, 252, 253), (230, 229, 251, 252), (229, 228, 250, 251), (228, 227, 249, 250), (227, 226, 248, 249), (226, 225, 247, 248), (225, 224, 246, 247), (224, 223, 245, 246), (223, 222, 244, 245), (222, 221, 243, 244), (221, 220, 242, 243), (220, 219, 241, 242), (12, 218, 240, 14), (218, 217, 239, 240), (217, 216, 238, 239), (216, 215, 237, 238), (215, 214, 236, 237), (214, 213, 235, 236), (213, 212, 234, 235), (212, 211, 233, 234), (211, 210, 232, 233), (210, 209, 231, 232), (209, 208, 230, 231), (208, 207, 229, 230), (207, 206, 228, 229), (206, 205, 227, 228), (205, 204, 226, 227), (204, 203, 225, 226), (203, 202, 224, 225), (202, 201, 223, 224), (201, 200, 222, 223), (200, 199, 221, 222), (199, 198, 220, 221), (198, 197, 219, 220), (10, 196, 218, 12), (196, 195, 217, 218), (195, 194, 216, 217), (194, 193, 215, 216), (193, 192, 214, 215), (192, 191, 213, 214), (191, 190, 212, 213), (190, 189, 211, 212), (189, 188, 210, 211), (188, 187, 209, 210), (187, 186, 208, 209), (186, 185, 207, 208), (185, 184, 206, 207), (184, 183, 205, 206), (183, 182, 204, 205), (182, 181, 203, 204), (181, 180, 202, 203), (180, 179, 201, 202), (179, 178, 200, 201), (178, 177, 199, 200), (177, 176, 198, 199), (176, 175, 197, 198), (8, 174, 196, 10), (174, 173, 195, 196), (173, 172, 194, 195), (172, 171, 193, 194), (171, 170, 192, 193), (170, 169, 191, 192), (169, 168, 190, 191), (168, 167, 189, 190), (167, 166, 188, 189), (166, 165, 187, 188), (165, 164, 186, 187), (164, 163, 185, 186), (163, 162, 184, 185), (162, 161, 183, 184), (161, 160, 182, 183), (160, 159, 181, 182), (159, 158, 180, 181), (158, 157, 179, 180), (157, 156, 178, 179), (156, 155, 177, 178), (155, 154, 176, 177), (154, 153, 175, 176), (6, 152, 174, 8), (152, 151, 173, 174), (151, 150, 172, 173), (150, 149, 171, 172), (149, 148, 170, 171), (148, 147, 169, 170), (147, 146, 168, 169), (146, 145, 167, 168), (145, 144, 166, 167), (144, 143, 165, 166), (143, 142, 164, 165), (142, 141, 163, 164), (141, 140, 162, 163), (140, 139, 161, 162), (139, 138, 160, 161), (138, 137, 159, 160), (137, 136, 158, 159), (136, 135, 157, 158), (135, 134, 156, 157), (134, 133, 155, 156), (133, 132, 154, 155), (132, 131, 153, 154), (4, 130, 152, 6), (130, 129, 151, 152), (129, 128, 150, 151), (128, 127, 149, 150), (127, 126, 148, 149), (126, 125, 147, 148), (125, 124, 146, 147), (124, 123, 145, 146), (123, 122, 144, 145), (122, 121, 143, 144), (121, 120, 142, 143), (120, 119, 141, 142), (119, 118, 140, 141), (118, 117, 139, 140), (117, 116, 138, 139), (116, 115, 137, 138), (115, 114, 136, 137), (114, 113, 135, 136), (113, 112, 134, 135), (112, 111, 133, 134), (111, 110, 132, 133), (110, 109, 131, 132), (2, 108, 130, 4), (108, 107, 129, 130), (107, 106, 128, 129), (106, 105, 127, 128), (105, 104, 126, 127), (104, 103, 125, 126), (103, 102, 124, 125), (102, 101, 123, 124), (101, 100, 122, 123), (100, 99, 121, 122), (99, 98, 120, 121), (98, 97, 119, 120), (97, 96, 118, 119), (96, 95, 117, 118), (95, 94, 116, 117), (94, 93, 115, 116), (93, 92, 114, 115), (92, 91, 113, 114), (91, 90, 112, 113), (90, 89, 111, 112), (89, 88, 110, 111), (88, 87, 109, 110), (0, 65, 108, 2), (65, 66, 107, 108), (66, 67, 106, 107), (67, 68, 105, 106), (68, 69, 104, 105), (69, 70, 103, 104), (70, 71, 102, 103), (71, 72, 101, 102), (72, 73, 100, 101), (73, 74, 99, 100), (74, 75, 98, 99), (75, 76, 97, 98), (76, 77, 96, 97), (77, 78, 95, 96), (78, 79, 94, 95), (79, 80, 93, 94), (80, 81, 92, 93), (81, 82, 91, 92), (82, 83, 90, 91), (83, 84, 89, 90), (84, 85, 88, 89), (85, 86, 87, 88)])
_uv = me_cylinder.uv_layers.new(name='UVMap')
_uv.uv.foreach_set('vector', [1.0, 0.9783, 1.0, 1.0, 0.9688, 1.0, 0.9688, 0.9783, 0.9688, 0.9783, 0.9688, 1.0, 0.9375, 1.0, 0.9375, 0.9783, 0.9375, 0.9783, 0.9375, 1.0, 0.9062, 1.0, 0.9062, 0.9783, 0.9062, 0.9783, 0.9062, 1.0, 0.875, 1.0, 0.875, 0.9783, 0.875, 0.9783, 0.875, 1.0, 0.8438, 1.0, 0.8438, 0.9783, 0.8438, 0.9783, 0.8438, 1.0, 0.8125, 1.0, 0.8125, 0.9783, 0.8125, 0.9783, 0.8125, 1.0, 0.7812, 1.0, 0.7812, 0.9783, 0.7812, 0.9783, 0.7812, 1.0, 0.75, 1.0, 0.75, 0.9783, 0.75, 0.9783, 0.75, 1.0, 0.7188, 1.0, 0.7188, 0.9783, 0.7188, 0.9783, 0.7188, 1.0, 0.6875, 1.0, 0.6875, 0.9783, 0.6875, 0.9783, 0.6875, 1.0, 0.6562, 1.0, 0.6562, 0.9783, 0.6562, 0.9783, 0.6562, 1.0, 0.625, 1.0, 0.625, 0.9783, 0.625, 0.9783, 0.625, 1.0, 0.5938, 1.0, 0.5938, 0.9783, 0.5938, 0.9783, 0.5938, 1.0, 0.5625, 1.0, 0.5625, 0.9783, 0.5625, 0.9783, 0.5625, 1.0, 0.5312, 1.0, 0.5312, 0.9783, 0.5312, 0.9783, 0.5312, 1.0, 0.5, 1.0, 0.5, 0.9783, 0.5, 0.9783, 0.5, 1.0, 0.4688, 1.0, 0.4688, 0.9783, 0.4688, 0.9783, 0.4688, 1.0, 0.4375, 1.0, 0.4375, 0.9783, 0.4375, 0.9783, 0.4375, 1.0, 0.4062, 1.0, 0.4062, 0.9783, 0.4062, 0.9783, 0.4062, 1.0, 0.375, 1.0, 0.375, 0.9783, 0.375, 0.9783, 0.375, 1.0, 0.3438, 1.0, 0.3438, 0.9783, 0.3438, 0.9783, 0.3438, 1.0, 0.3125, 1.0, 0.3125, 0.9783, 0.3125, 0.9783, 0.3125, 1.0, 0.2812, 1.0, 0.2812, 0.9783, 0.2812, 0.9783, 0.2812, 1.0, 0.25, 1.0, 0.25, 0.9783, 0.25, 0.9783, 0.25, 1.0, 0.2188, 1.0, 0.2188, 0.9783, 0.2188, 0.9783, 0.2188, 1.0, 0.1875, 1.0, 0.1875, 0.9783, 0.1875, 0.9783, 0.1875, 1.0, 0.1562, 1.0, 0.1563, 0.9783, 0.1563, 0.9783, 0.1562, 1.0, 0.125, 1.0, 0.125, 0.9783, 0.125, 0.9783, 0.125, 1.0, 0.09375, 1.0, 0.09375, 0.9783, 0.09375, 0.9783, 0.09375, 1.0, 0.0625, 1.0, 0.0625, 0.9783, 0.03125, 0.5, 0.03125, 0.5217, 0.0, 0.5217, 0.0, 0.5, 0.0625, 0.9783, 0.0625, 1.0, 0.03125, 1.0, 0.03125, 0.9783, 0.03125, 0.9783, 0.03125, 1.0, 0.0, 1.0, 0.0, 0.9783, 0.75, 0.49, 0.7968, 0.4854, 0.8418, 0.4717, 0.8833, 0.4496, 0.9197, 0.4197, 0.9496, 0.3833, 0.9717, 0.3418, 0.9854, 0.2968, 0.99, 0.25, 0.9854, 0.2032, 0.9717, 0.1582, 0.9496, 0.1167, 0.9197, 0.08029, 0.8833, 0.05045, 0.8418, 0.02827, 0.7968, 0.01461, 0.75, 0.01, 0.7032, 0.01461, 0.6582, 0.02827, 0.6167, 0.05045, 0.5803, 0.08029, 0.5504, 0.1167, 0.5283, 0.1582, 0.5146, 0.2032, 0.51, 0.25, 0.5146, 0.2968, 0.5283, 0.3418, 0.5504, 0.3833, 0.5803, 0.4197, 0.6167, 0.4496, 0.6582, 0.4717, 0.7032, 0.4854, 0.2968, 0.4854, 0.25, 0.49, 0.25, 0.25, 0.25, 0.49, 0.2032, 0.4854, 0.25, 0.25, 0.2032, 0.4854, 0.1582, 0.4717, 0.25, 0.25, 0.1582, 0.4717, 0.1167, 0.4496, 0.25, 0.25, 0.1167, 0.4496, 0.08029, 0.4197, 0.25, 0.25, 0.08029, 0.4197, 0.05045, 0.3833, 0.25, 0.25, 0.05045, 0.3833, 0.02827, 0.3418, 0.25, 0.25, 0.02827, 0.3418, 0.01461, 0.2968, 0.25, 0.25, 0.01461, 0.2968, 0.01, 0.25, 0.25, 0.25, 0.01, 0.25, 0.01461, 0.2032, 0.25, 0.25, 0.01461, 0.2032, 0.02827, 0.1582, 0.25, 0.25, 0.02827, 0.1582, 0.05045, 0.1167, 0.25, 0.25, 0.05045, 0.1167, 0.08029, 0.08029, 0.25, 0.25, 0.08029, 0.08029, 0.1167, 0.05045, 0.25, 0.25, 0.1167, 0.05045, 0.1582, 0.02827, 0.25, 0.25, 0.1582, 0.02827, 0.2032, 0.01461, 0.25, 0.25, 0.2032, 0.01461, 0.25, 0.01, 0.25, 0.25, 0.25, 0.01, 0.2968, 0.01461, 0.25, 0.25, 0.2968, 0.01461, 0.3418, 0.02827, 0.25, 0.25, 0.3418, 0.02827, 0.3833, 0.05045, 0.25, 0.25, 0.3833, 0.05045, 0.4197, 0.08029, 0.25, 0.25, 0.4197, 0.08029, 0.4496, 0.1167, 0.25, 0.25, 0.4496, 0.1167, 0.4717, 0.1582, 0.25, 0.25, 0.4717, 0.1582, 0.4854, 0.2032, 0.25, 0.25, 0.4854, 0.2032, 0.49, 0.25, 0.25, 0.25, 0.49, 0.25, 0.4854, 0.2968, 0.25, 0.25, 0.4854, 0.2968, 0.4717, 0.3418, 0.25, 0.25, 0.4717, 0.3418, 0.4496, 0.3833, 0.25, 0.25, 0.4496, 0.3833, 0.4197, 0.4197, 0.25, 0.25, 0.4197, 0.4197, 0.3833, 0.4496, 0.25, 0.25, 0.3833, 0.4496, 0.3418, 0.4717, 0.25, 0.25, 0.3418, 0.4717, 0.2968, 0.4854, 0.25, 0.25, 0.03125, 0.5217, 0.03125, 0.5435, 0.0, 0.5435, 0.0, 0.5217, 0.03125, 0.5435, 0.03125, 0.5652, 0.0, 0.5652, 0.0, 0.5435, 0.03125, 0.5652, 0.03125, 0.587, 0.0, 0.587, 0.0, 0.5652, 0.03125, 0.587, 0.03125, 0.6087, 0.0, 0.6087, 0.0, 0.587, 0.03125, 0.6087, 0.03125, 0.6304, 0.0, 0.6304, 0.0, 0.6087, 0.03125, 0.6304, 0.03125, 0.6522, 0.0, 0.6522, 0.0, 0.6304, 0.03125, 0.6522, 0.03125, 0.6739, 0.0, 0.6739, 0.0, 0.6522, 0.03125, 0.6739, 0.03125, 0.6957, 0.0, 0.6957, 0.0, 0.6739, 0.03125, 0.6957, 0.03125, 0.7174, 0.0, 0.7174, 0.0, 0.6957, 0.03125, 0.7174, 0.03125, 0.7391, 0.0, 0.7391, 0.0, 0.7174, 0.03125, 0.7391, 0.03125, 0.7609, 0.0, 0.7609, 0.0, 0.7391, 0.03125, 0.7609, 0.03125, 0.7826, 0.0, 0.7826, 0.0, 0.7609, 0.03125, 0.7826, 0.03125, 0.8043, 0.0, 0.8043, 0.0, 0.7826, 0.03125, 0.8043, 0.03125, 0.8261, 0.0, 0.8261, 0.0, 0.8043, 0.03125, 0.8261, 0.03125, 0.8478, 0.0, 0.8478, 0.0, 0.8261, 0.03125, 0.8478, 0.03125, 0.8696, 0.0, 0.8696, 0.0, 0.8478, 0.03125, 0.8696, 0.03125, 0.8913, 0.0, 0.8913, 0.0, 0.8696, 0.03125, 0.8913, 0.03125, 0.913, 0.0, 0.913, 0.0, 0.8913, 0.03125, 0.913, 0.03125, 0.9348, 0.0, 0.9348, 0.0, 0.913, 0.03125, 0.9348, 0.03125, 0.9565, 0.0, 0.9565, 0.0, 0.9348, 0.03125, 0.9565, 0.03125, 0.9783, 0.0, 0.9783, 0.0, 0.9565, 0.0625, 0.5, 0.0625, 0.5217, 0.03125, 0.5217, 0.03125, 0.5, 0.0625, 0.5217, 0.0625, 0.5435, 0.03125, 0.5435, 0.03125, 0.5217, 0.0625, 0.5435, 0.0625, 0.5652, 0.03125, 0.5652, 0.03125, 0.5435, 0.0625, 0.5652, 0.0625, 0.587, 0.03125, 0.587, 0.03125, 0.5652, 0.0625, 0.587, 0.0625, 0.6087, 0.03125, 0.6087, 0.03125, 0.587, 0.0625, 0.6087, 0.0625, 0.6304, 0.03125, 0.6304, 0.03125, 0.6087, 0.0625, 0.6304, 0.0625, 0.6522, 0.03125, 0.6522, 0.03125, 0.6304, 0.0625, 0.6522, 0.0625, 0.6739, 0.03125, 0.6739, 0.03125, 0.6522, 0.0625, 0.6739, 0.0625, 0.6957, 0.03125, 0.6957, 0.03125, 0.6739, 0.0625, 0.6957, 0.0625, 0.7174, 0.03125, 0.7174, 0.03125, 0.6957, 0.0625, 0.7174, 0.0625, 0.7391, 0.03125, 0.7391, 0.03125, 0.7174, 0.0625, 0.7391, 0.0625, 0.7609, 0.03125, 0.7609, 0.03125, 0.7391, 0.0625, 0.7609, 0.0625, 0.7826, 0.03125, 0.7826, 0.03125, 0.7609, 0.0625, 0.7826, 0.0625, 0.8043, 0.03125, 0.8043, 0.03125, 0.7826, 0.0625, 0.8043, 0.0625, 0.8261, 0.03125, 0.8261, 0.03125, 0.8043, 0.0625, 0.8261, 0.0625, 0.8478, 0.03125, 0.8478, 0.03125, 0.8261, 0.0625, 0.8478, 0.0625, 0.8696, 0.03125, 0.8696, 0.03125, 0.8478, 0.0625, 0.8696, 0.0625, 0.8913, 0.03125, 0.8913, 0.03125, 0.8696, 0.0625, 0.8913, 0.0625, 0.913, 0.03125, 0.913, 0.03125, 0.8913, 0.0625, 0.913, 0.0625, 0.9348, 0.03125, 0.9348, 0.03125, 0.913, 0.0625, 0.9348, 0.0625, 0.9565, 0.03125, 0.9565, 0.03125, 0.9348, 0.0625, 0.9565, 0.0625, 0.9783, 0.03125, 0.9783, 0.03125, 0.9565, 0.09375, 0.5, 0.09375, 0.5217, 0.0625, 0.5217, 0.0625, 0.5, 0.09375, 0.5217, 0.09375, 0.5435, 0.0625, 0.5435, 0.0625, 0.5217, 0.09375, 0.5435, 0.09375, 0.5652, 0.0625, 0.5652, 0.0625, 0.5435, 0.09375, 0.5652, 0.09375, 0.587, 0.0625, 0.587, 0.0625, 0.5652, 0.09375, 0.587, 0.09375, 0.6087, 0.0625, 0.6087, 0.0625, 0.587, 0.09375, 0.6087, 0.09375, 0.6304, 0.0625, 0.6304, 0.0625, 0.6087, 0.09375, 0.6304, 0.09375, 0.6522, 0.0625, 0.6522, 0.0625, 0.6304, 0.09375, 0.6522, 0.09375, 0.6739, 0.0625, 0.6739, 0.0625, 0.6522, 0.09375, 0.6739, 0.09375, 0.6957, 0.0625, 0.6957, 0.0625, 0.6739, 0.09375, 0.6957, 0.09375, 0.7174, 0.0625, 0.7174, 0.0625, 0.6957, 0.09375, 0.7174, 0.09375, 0.7391, 0.0625, 0.7391, 0.0625, 0.7174, 0.09375, 0.7391, 0.09375, 0.7609, 0.0625, 0.7609, 0.0625, 0.7391, 0.09375, 0.7609, 0.09375, 0.7826, 0.0625, 0.7826, 0.0625, 0.7609, 0.09375, 0.7826, 0.09375, 0.8043, 0.0625, 0.8043, 0.0625, 0.7826, 0.09375, 0.8043, 0.09375, 0.8261, 0.0625, 0.8261, 0.0625, 0.8043, 0.09375, 0.8261, 0.09375, 0.8478, 0.0625, 0.8478, 0.0625, 0.8261, 0.09375, 0.8478, 0.09375, 0.8696, 0.0625, 0.8696, 0.0625, 0.8478, 0.09375, 0.8696, 0.09375, 0.8913, 0.0625, 0.8913, 0.0625, 0.8696, 0.09375, 0.8913, 0.09375, 0.913, 0.0625, 0.913, 0.0625, 0.8913, 0.09375, 0.913, 0.09375, 0.9348, 0.0625, 0.9348, 0.0625, 0.913, 0.09375, 0.9348, 0.09375, 0.9565, 0.0625, 0.9565, 0.0625, 0.9348, 0.09375, 0.9565, 0.09375, 0.9783, 0.0625, 0.9783, 0.0625, 0.9565, 0.125, 0.5, 0.125, 0.5217, 0.09375, 0.5217, 0.09375, 0.5, 0.125, 0.5217, 0.125, 0.5435, 0.09375, 0.5435, 0.09375, 0.5217, 0.125, 0.5435, 0.125, 0.5652, 0.09375, 0.5652, 0.09375, 0.5435, 0.125, 0.5652, 0.125, 0.587, 0.09375, 0.587, 0.09375, 0.5652, 0.125, 0.587, 0.125, 0.6087, 0.09375, 0.6087, 0.09375, 0.587, 0.125, 0.6087, 0.125, 0.6304, 0.09375, 0.6304, 0.09375, 0.6087, 0.125, 0.6304, 0.125, 0.6522, 0.09375, 0.6522, 0.09375, 0.6304, 0.125, 0.6522, 0.125, 0.6739, 0.09375, 0.6739, 0.09375, 0.6522, 0.125, 0.6739, 0.125, 0.6957, 0.09375, 0.6957, 0.09375, 0.6739, 0.125, 0.6957, 0.125, 0.7174, 0.09375, 0.7174, 0.09375, 0.6957, 0.125, 0.7174, 0.125, 0.7391, 0.09375, 0.7391, 0.09375, 0.7174, 0.125, 0.7391, 0.125, 0.7609, 0.09375, 0.7609, 0.09375, 0.7391, 0.125, 0.7609, 0.125, 0.7826, 0.09375, 0.7826, 0.09375, 0.7609, 0.125, 0.7826, 0.125, 0.8043, 0.09375, 0.8043, 0.09375, 0.7826, 0.125, 0.8043, 0.125, 0.8261, 0.09375, 0.8261, 0.09375, 0.8043, 0.125, 0.8261, 0.125, 0.8478, 0.09375, 0.8478, 0.09375, 0.8261, 0.125, 0.8478, 0.125, 0.8696, 0.09375, 0.8696, 0.09375, 0.8478, 0.125, 0.8696, 0.125, 0.8913, 0.09375, 0.8913, 0.09375, 0.8696, 0.125, 0.8913, 0.125, 0.913, 0.09375, 0.913, 0.09375, 0.8913, 0.125, 0.913, 0.125, 0.9348, 0.09375, 0.9348, 0.09375, 0.913, 0.125, 0.9348, 0.125, 0.9565, 0.09375, 0.9565, 0.09375, 0.9348, 0.125, 0.9565, 0.125, 0.9783, 0.09375, 0.9783, 0.09375, 0.9565, 0.1562, 0.5, 0.1562, 0.5217, 0.125, 0.5217, 0.125, 0.5, 0.1562, 0.5217, 0.1562, 0.5435, 0.125, 0.5435, 0.125, 0.5217, 0.1562, 0.5435, 0.1562, 0.5652, 0.125, 0.5652, 0.125, 0.5435, 0.1562, 0.5652, 0.1562, 0.587, 0.125, 0.587, 0.125, 0.5652, 0.1562, 0.587, 0.1562, 0.6087, 0.125, 0.6087, 0.125, 0.587, 0.1562, 0.6087, 0.1562, 0.6304, 0.125, 0.6304, 0.125, 0.6087, 0.1562, 0.6304, 0.1562, 0.6522, 0.125, 0.6522, 0.125, 0.6304, 0.1562, 0.6522, 0.1562, 0.6739, 0.125, 0.6739, 0.125, 0.6522, 0.1562, 0.6739, 0.1562, 0.6957, 0.125, 0.6957, 0.125, 0.6739, 0.1562, 0.6957, 0.1562, 0.7174, 0.125, 0.7174, 0.125, 0.6957, 0.1562, 0.7174, 0.1562, 0.7391, 0.125, 0.7391, 0.125, 0.7174, 0.1562, 0.7391, 0.1562, 0.7609, 0.125, 0.7609, 0.125, 0.7391, 0.1562, 0.7609, 0.1562, 0.7826, 0.125, 0.7826, 0.125, 0.7609, 0.1562, 0.7826, 0.1562, 0.8043, 0.125, 0.8043, 0.125, 0.7826, 0.1562, 0.8043, 0.1562, 0.8261, 0.125, 0.8261, 0.125, 0.8043, 0.1562, 0.8261, 0.1562, 0.8478, 0.125, 0.8478, 0.125, 0.8261, 0.1562, 0.8478, 0.1562, 0.8696, 0.125, 0.8696, 0.125, 0.8478, 0.1562, 0.8696, 0.1562, 0.8913, 0.125, 0.8913, 0.125, 0.8696, 0.1562, 0.8913, 0.1562, 0.913, 0.125, 0.913, 0.125, 0.8913, 0.1562, 0.913, 0.1562, 0.9348, 0.125, 0.9348, 0.125, 0.913, 0.1562, 0.9348, 0.1562, 0.9565, 0.125, 0.9565, 0.125, 0.9348, 0.1562, 0.9565, 0.1563, 0.9783, 0.125, 0.9783, 0.125, 0.9565, 0.1875, 0.5, 0.1875, 0.5217, 0.1562, 0.5217, 0.1562, 0.5, 0.1875, 0.5217, 0.1875, 0.5435, 0.1562, 0.5435, 0.1562, 0.5217, 0.1875, 0.5435, 0.1875, 0.5652, 0.1562, 0.5652, 0.1562, 0.5435, 0.1875, 0.5652, 0.1875, 0.587, 0.1562, 0.587, 0.1562, 0.5652, 0.1875, 0.587, 0.1875, 0.6087, 0.1562, 0.6087, 0.1562, 0.587, 0.1875, 0.6087, 0.1875, 0.6304, 0.1562, 0.6304, 0.1562, 0.6087, 0.1875, 0.6304, 0.1875, 0.6522, 0.1562, 0.6522, 0.1562, 0.6304, 0.1875, 0.6522, 0.1875, 0.6739, 0.1562, 0.6739, 0.1562, 0.6522, 0.1875, 0.6739, 0.1875, 0.6957, 0.1562, 0.6957, 0.1562, 0.6739, 0.1875, 0.6957, 0.1875, 0.7174, 0.1562, 0.7174, 0.1562, 0.6957, 0.1875, 0.7174, 0.1875, 0.7391, 0.1562, 0.7391, 0.1562, 0.7174, 0.1875, 0.7391, 0.1875, 0.7609, 0.1562, 0.7609, 0.1562, 0.7391, 0.1875, 0.7609, 0.1875, 0.7826, 0.1562, 0.7826, 0.1562, 0.7609, 0.1875, 0.7826, 0.1875, 0.8043, 0.1562, 0.8043, 0.1562, 0.7826, 0.1875, 0.8043, 0.1875, 0.8261, 0.1562, 0.8261, 0.1562, 0.8043, 0.1875, 0.8261, 0.1875, 0.8478, 0.1562, 0.8478, 0.1562, 0.8261, 0.1875, 0.8478, 0.1875, 0.8696, 0.1562, 0.8696, 0.1562, 0.8478, 0.1875, 0.8696, 0.1875, 0.8913, 0.1562, 0.8913, 0.1562, 0.8696, 0.1875, 0.8913, 0.1875, 0.913, 0.1562, 0.913, 0.1562, 0.8913, 0.1875, 0.913, 0.1875, 0.9348, 0.1562, 0.9348, 0.1562, 0.913, 0.1875, 0.9348, 0.1875, 0.9565, 0.1562, 0.9565, 0.1562, 0.9348, 0.1875, 0.9565, 0.1875, 0.9783, 0.1563, 0.9783, 0.1562, 0.9565, 0.2188, 0.5, 0.2188, 0.5217, 0.1875, 0.5217, 0.1875, 0.5, 0.2188, 0.5217, 0.2187, 0.5435, 0.1875, 0.5435, 0.1875, 0.5217, 0.2187, 0.5435, 0.2187, 0.5652, 0.1875, 0.5652, 0.1875, 0.5435, 0.2187, 0.5652, 0.2187, 0.587, 0.1875, 0.587, 0.1875, 0.5652, 0.2187, 0.587, 0.2187, 0.6087, 0.1875, 0.6087, 0.1875, 0.587, 0.2187, 0.6087, 0.2187, 0.6304, 0.1875, 0.6304, 0.1875, 0.6087, 0.2187, 0.6304, 0.2187, 0.6522, 0.1875, 0.6522, 0.1875, 0.6304, 0.2187, 0.6522, 0.2187, 0.6739, 0.1875, 0.6739, 0.1875, 0.6522, 0.2187, 0.6739, 0.2187, 0.6957, 0.1875, 0.6957, 0.1875, 0.6739, 0.2187, 0.6957, 0.2187, 0.7174, 0.1875, 0.7174, 0.1875, 0.6957, 0.2187, 0.7174, 0.2188, 0.7391, 0.1875, 0.7391, 0.1875, 0.7174, 0.2188, 0.7391, 0.2187, 0.7609, 0.1875, 0.7609, 0.1875, 0.7391, 0.2187, 0.7609, 0.2187, 0.7826, 0.1875, 0.7826, 0.1875, 0.7609, 0.2187, 0.7826, 0.2187, 0.8043, 0.1875, 0.8043, 0.1875, 0.7826, 0.2187, 0.8043, 0.2187, 0.8261, 0.1875, 0.8261, 0.1875, 0.8043, 0.2187, 0.8261, 0.2187, 0.8478, 0.1875, 0.8478, 0.1875, 0.8261, 0.2187, 0.8478, 0.2187, 0.8696, 0.1875, 0.8696, 0.1875, 0.8478, 0.2187, 0.8696, 0.2188, 0.8913, 0.1875, 0.8913, 0.1875, 0.8696, 0.2188, 0.8913, 0.2188, 0.913, 0.1875, 0.913, 0.1875, 0.8913, 0.2188, 0.913, 0.2188, 0.9348, 0.1875, 0.9348, 0.1875, 0.913, 0.2188, 0.9348, 0.2188, 0.9565, 0.1875, 0.9565, 0.1875, 0.9348, 0.2188, 0.9565, 0.2188, 0.9783, 0.1875, 0.9783, 0.1875, 0.9565, 0.25, 0.5, 0.25, 0.5217, 0.2188, 0.5217, 0.2188, 0.5, 0.25, 0.5217, 0.25, 0.5435, 0.2187, 0.5435, 0.2188, 0.5217, 0.25, 0.5435, 0.25, 0.5652, 0.2187, 0.5652, 0.2187, 0.5435, 0.25, 0.5652, 0.25, 0.587, 0.2187, 0.587, 0.2187, 0.5652, 0.25, 0.587, 0.25, 0.6087, 0.2187, 0.6087, 0.2187, 0.587, 0.25, 0.6087, 0.25, 0.6304, 0.2187, 0.6304, 0.2187, 0.6087, 0.25, 0.6304, 0.25, 0.6522, 0.2187, 0.6522, 0.2187, 0.6304, 0.25, 0.6522, 0.25, 0.6739, 0.2187, 0.6739, 0.2187, 0.6522, 0.25, 0.6739, 0.25, 0.6957, 0.2187, 0.6957, 0.2187, 0.6739, 0.25, 0.6957, 0.25, 0.7174, 0.2187, 0.7174, 0.2187, 0.6957, 0.25, 0.7174, 0.25, 0.7391, 0.2188, 0.7391, 0.2187, 0.7174, 0.25, 0.7391, 0.25, 0.7609, 0.2187, 0.7609, 0.2188, 0.7391, 0.25, 0.7609, 0.25, 0.7826, 0.2187, 0.7826, 0.2187, 0.7609, 0.25, 0.7826, 0.25, 0.8043, 0.2187, 0.8043, 0.2187, 0.7826, 0.25, 0.8043, 0.25, 0.8261, 0.2187, 0.8261, 0.2187, 0.8043, 0.25, 0.8261, 0.25, 0.8478, 0.2187, 0.8478, 0.2187, 0.8261, 0.25, 0.8478, 0.25, 0.8696, 0.2187, 0.8696, 0.2187, 0.8478, 0.25, 0.8696, 0.25, 0.8913, 0.2188, 0.8913, 0.2187, 0.8696, 0.25, 0.8913, 0.25, 0.913, 0.2188, 0.913, 0.2188, 0.8913, 0.25, 0.913, 0.25, 0.9348, 0.2188, 0.9348, 0.2188, 0.913, 0.25, 0.9348, 0.25, 0.9565, 0.2188, 0.9565, 0.2188, 0.9348, 0.25, 0.9565, 0.25, 0.9783, 0.2188, 0.9783, 0.2188, 0.9565, 0.2812, 0.5, 0.2812, 0.5217, 0.25, 0.5217, 0.25, 0.5, 0.2812, 0.5217, 0.2812, 0.5435, 0.25, 0.5435, 0.25, 0.5217, 0.2812, 0.5435, 0.2812, 0.5652, 0.25, 0.5652, 0.25, 0.5435, 0.2812, 0.5652, 0.2812, 0.587, 0.25, 0.587, 0.25, 0.5652, 0.2812, 0.587, 0.2812, 0.6087, 0.25, 0.6087, 0.25, 0.587, 0.2812, 0.6087, 0.2812, 0.6304, 0.25, 0.6304, 0.25, 0.6087, 0.2812, 0.6304, 0.2812, 0.6522, 0.25, 0.6522, 0.25, 0.6304, 0.2812, 0.6522, 0.2812, 0.6739, 0.25, 0.6739, 0.25, 0.6522, 0.2812, 0.6739, 0.2812, 0.6957, 0.25, 0.6957, 0.25, 0.6739, 0.2812, 0.6957, 0.2812, 0.7174, 0.25, 0.7174, 0.25, 0.6957, 0.2812, 0.7174, 0.2812, 0.7391, 0.25, 0.7391, 0.25, 0.7174, 0.2812, 0.7391, 0.2812, 0.7609, 0.25, 0.7609, 0.25, 0.7391, 0.2812, 0.7609, 0.2812, 0.7826, 0.25, 0.7826, 0.25, 0.7609, 0.2812, 0.7826, 0.2812, 0.8043, 0.25, 0.8043, 0.25, 0.7826, 0.2812, 0.8043, 0.2812, 0.8261, 0.25, 0.8261, 0.25, 0.8043, 0.2812, 0.8261, 0.2812, 0.8478, 0.25, 0.8478, 0.25, 0.8261, 0.2812, 0.8478, 0.2812, 0.8696, 0.25, 0.8696, 0.25, 0.8478, 0.2812, 0.8696, 0.2812, 0.8913, 0.25, 0.8913, 0.25, 0.8696, 0.2812, 0.8913, 0.2812, 0.913, 0.25, 0.913, 0.25, 0.8913, 0.2812, 0.913, 0.2812, 0.9348, 0.25, 0.9348, 0.25, 0.913, 0.2812, 0.9348, 0.2812, 0.9565, 0.25, 0.9565, 0.25, 0.9348, 0.2812, 0.9565, 0.2812, 0.9783, 0.25, 0.9783, 0.25, 0.9565, 0.3125, 0.5, 0.3125, 0.5217, 0.2812, 0.5217, 0.2812, 0.5, 0.3125, 0.5217, 0.3125, 0.5435, 0.2812, 0.5435, 0.2812, 0.5217, 0.3125, 0.5435, 0.3125, 0.5652, 0.2812, 0.5652, 0.2812, 0.5435, 0.3125, 0.5652, 0.3125, 0.587, 0.2812, 0.587, 0.2812, 0.5652, 0.3125, 0.587, 0.3125, 0.6087, 0.2812, 0.6087, 0.2812, 0.587, 0.3125, 0.6087, 0.3125, 0.6304, 0.2812, 0.6304, 0.2812, 0.6087, 0.3125, 0.6304, 0.3125, 0.6522, 0.2812, 0.6522, 0.2812, 0.6304, 0.3125, 0.6522, 0.3125, 0.6739, 0.2812, 0.6739, 0.2812, 0.6522, 0.3125, 0.6739, 0.3125, 0.6957, 0.2812, 0.6957, 0.2812, 0.6739, 0.3125, 0.6957, 0.3125, 0.7174, 0.2812, 0.7174, 0.2812, 0.6957, 0.3125, 0.7174, 0.3125, 0.7391, 0.2812, 0.7391, 0.2812, 0.7174, 0.3125, 0.7391, 0.3125, 0.7609, 0.2812, 0.7609, 0.2812, 0.7391, 0.3125, 0.7609, 0.3125, 0.7826, 0.2812, 0.7826, 0.2812, 0.7609, 0.3125, 0.7826, 0.3125, 0.8043, 0.2812, 0.8043, 0.2812, 0.7826, 0.3125, 0.8043, 0.3125, 0.8261, 0.2812, 0.8261, 0.2812, 0.8043, 0.3125, 0.8261, 0.3125, 0.8478, 0.2812, 0.8478, 0.2812, 0.8261, 0.3125, 0.8478, 0.3125, 0.8696, 0.2812, 0.8696, 0.2812, 0.8478, 0.3125, 0.8696, 0.3125, 0.8913, 0.2812, 0.8913, 0.2812, 0.8696, 0.3125, 0.8913, 0.3125, 0.913, 0.2812, 0.913, 0.2812, 0.8913, 0.3125, 0.913, 0.3125, 0.9348, 0.2812, 0.9348, 0.2812, 0.913, 0.3125, 0.9348, 0.3125, 0.9565, 0.2812, 0.9565, 0.2812, 0.9348, 0.3125, 0.9565, 0.3125, 0.9783, 0.2812, 0.9783, 0.2812, 0.9565, 0.3438, 0.5, 0.3438, 0.5217, 0.3125, 0.5217, 0.3125, 0.5, 0.3438, 0.5217, 0.3438, 0.5435, 0.3125, 0.5435, 0.3125, 0.5217, 0.3438, 0.5435, 0.3438, 0.5652, 0.3125, 0.5652, 0.3125, 0.5435, 0.3438, 0.5652, 0.3438, 0.587, 0.3125, 0.587, 0.3125, 0.5652, 0.3438, 0.587, 0.3438, 0.6087, 0.3125, 0.6087, 0.3125, 0.587, 0.3438, 0.6087, 0.3438, 0.6304, 0.3125, 0.6304, 0.3125, 0.6087, 0.3438, 0.6304, 0.3438, 0.6522, 0.3125, 0.6522, 0.3125, 0.6304, 0.3438, 0.6522, 0.3438, 0.6739, 0.3125, 0.6739, 0.3125, 0.6522, 0.3438, 0.6739, 0.3438, 0.6957, 0.3125, 0.6957, 0.3125, 0.6739, 0.3438, 0.6957, 0.3438, 0.7174, 0.3125, 0.7174, 0.3125, 0.6957, 0.3438, 0.7174, 0.3438, 0.7391, 0.3125, 0.7391, 0.3125, 0.7174, 0.3438, 0.7391, 0.3438, 0.7609, 0.3125, 0.7609, 0.3125, 0.7391, 0.3438, 0.7609, 0.3437, 0.7826, 0.3125, 0.7826, 0.3125, 0.7609, 0.3437, 0.7826, 0.3437, 0.8043, 0.3125, 0.8043, 0.3125, 0.7826, 0.3437, 0.8043, 0.3437, 0.8261, 0.3125, 0.8261, 0.3125, 0.8043, 0.3437, 0.8261, 0.3437, 0.8478, 0.3125, 0.8478, 0.3125, 0.8261, 0.3437, 0.8478, 0.3437, 0.8696, 0.3125, 0.8696, 0.3125, 0.8478, 0.3437, 0.8696, 0.3438, 0.8913, 0.3125, 0.8913, 0.3125, 0.8696, 0.3438, 0.8913, 0.3438, 0.913, 0.3125, 0.913, 0.3125, 0.8913, 0.3438, 0.913, 0.3438, 0.9348, 0.3125, 0.9348, 0.3125, 0.913, 0.3438, 0.9348, 0.3438, 0.9565, 0.3125, 0.9565, 0.3125, 0.9348, 0.3438, 0.9565, 0.3438, 0.9783, 0.3125, 0.9783, 0.3125, 0.9565, 0.375, 0.5, 0.375, 0.5217, 0.3438, 0.5217, 0.3438, 0.5, 0.375, 0.5217, 0.375, 0.5435, 0.3438, 0.5435, 0.3438, 0.5217, 0.375, 0.5435, 0.375, 0.5652, 0.3438, 0.5652, 0.3438, 0.5435, 0.375, 0.5652, 0.375, 0.587, 0.3438, 0.587, 0.3438, 0.5652, 0.375, 0.587, 0.375, 0.6087, 0.3438, 0.6087, 0.3438, 0.587, 0.375, 0.6087, 0.375, 0.6304, 0.3438, 0.6304, 0.3438, 0.6087, 0.375, 0.6304, 0.375, 0.6522, 0.3438, 0.6522, 0.3438, 0.6304, 0.375, 0.6522, 0.375, 0.6739, 0.3438, 0.6739, 0.3438, 0.6522, 0.375, 0.6739, 0.375, 0.6957, 0.3438, 0.6957, 0.3438, 0.6739, 0.375, 0.6957, 0.375, 0.7174, 0.3438, 0.7174, 0.3438, 0.6957, 0.375, 0.7174, 0.375, 0.7391, 0.3438, 0.7391, 0.3438, 0.7174, 0.375, 0.7391, 0.375, 0.7609, 0.3438, 0.7609, 0.3438, 0.7391, 0.375, 0.7609, 0.375, 0.7826, 0.3437, 0.7826, 0.3438, 0.7609, 0.375, 0.7826, 0.375, 0.8043, 0.3437, 0.8043, 0.3437, 0.7826, 0.375, 0.8043, 0.375, 0.8261, 0.3437, 0.8261, 0.3437, 0.8043, 0.375, 0.8261, 0.375, 0.8478, 0.3437, 0.8478, 0.3437, 0.8261, 0.375, 0.8478, 0.375, 0.8696, 0.3437, 0.8696, 0.3437, 0.8478, 0.375, 0.8696, 0.375, 0.8913, 0.3438, 0.8913, 0.3437, 0.8696, 0.375, 0.8913, 0.375, 0.913, 0.3438, 0.913, 0.3438, 0.8913, 0.375, 0.913, 0.375, 0.9348, 0.3438, 0.9348, 0.3438, 0.913, 0.375, 0.9348, 0.375, 0.9565, 0.3438, 0.9565, 0.3438, 0.9348, 0.375, 0.9565, 0.375, 0.9783, 0.3438, 0.9783, 0.3438, 0.9565, 0.4062, 0.5, 0.4062, 0.5217, 0.375, 0.5217, 0.375, 0.5, 0.4062, 0.5217, 0.4062, 0.5435, 0.375, 0.5435, 0.375, 0.5217, 0.4062, 0.5435, 0.4063, 0.5652, 0.375, 0.5652, 0.375, 0.5435, 0.4063, 0.5652, 0.4063, 0.587, 0.375, 0.587, 0.375, 0.5652, 0.4063, 0.587, 0.4062, 0.6087, 0.375, 0.6087, 0.375, 0.587, 0.4062, 0.6087, 0.4062, 0.6304, 0.375, 0.6304, 0.375, 0.6087, 0.4062, 0.6304, 0.4062, 0.6522, 0.375, 0.6522, 0.375, 0.6304, 0.4062, 0.6522, 0.4062, 0.6739, 0.375, 0.6739, 0.375, 0.6522, 0.4062, 0.6739, 0.4062, 0.6957, 0.375, 0.6957, 0.375, 0.6739, 0.4062, 0.6957, 0.4062, 0.7174, 0.375, 0.7174, 0.375, 0.6957, 0.4062, 0.7174, 0.4062, 0.7391, 0.375, 0.7391, 0.375, 0.7174, 0.4062, 0.7391, 0.4062, 0.7609, 0.375, 0.7609, 0.375, 0.7391, 0.4062, 0.7609, 0.4062, 0.7826, 0.375, 0.7826, 0.375, 0.7609, 0.4062, 0.7826, 0.4062, 0.8043, 0.375, 0.8043, 0.375, 0.7826, 0.4062, 0.8043, 0.4062, 0.8261, 0.375, 0.8261, 0.375, 0.8043, 0.4062, 0.8261, 0.4062, 0.8478, 0.375, 0.8478, 0.375, 0.8261, 0.4062, 0.8478, 0.4062, 0.8696, 0.375, 0.8696, 0.375, 0.8478, 0.4062, 0.8696, 0.4062, 0.8913, 0.375, 0.8913, 0.375, 0.8696, 0.4062, 0.8913, 0.4062, 0.913, 0.375, 0.913, 0.375, 0.8913, 0.4062, 0.913, 0.4062, 0.9348, 0.375, 0.9348, 0.375, 0.913, 0.4062, 0.9348, 0.4062, 0.9565, 0.375, 0.9565, 0.375, 0.9348, 0.4062, 0.9565, 0.4062, 0.9783, 0.375, 0.9783, 0.375, 0.9565, 0.4375, 0.5, 0.4375, 0.5217, 0.4062, 0.5217, 0.4062, 0.5, 0.4375, 0.5217, 0.4375, 0.5435, 0.4062, 0.5435, 0.4062, 0.5217, 0.4375, 0.5435, 0.4375, 0.5652, 0.4063, 0.5652, 0.4062, 0.5435, 0.4375, 0.5652, 0.4375, 0.587, 0.4063, 0.587, 0.4063, 0.5652, 0.4375, 0.587, 0.4375, 0.6087, 0.4062, 0.6087, 0.4063, 0.587, 0.4375, 0.6087, 0.4375, 0.6304, 0.4062, 0.6304, 0.4062, 0.6087, 0.4375, 0.6304, 0.4375, 0.6522, 0.4062, 0.6522, 0.4062, 0.6304, 0.4375, 0.6522, 0.4375, 0.6739, 0.4062, 0.6739, 0.4062, 0.6522, 0.4375, 0.6739, 0.4375, 0.6957, 0.4062, 0.6957, 0.4062, 0.6739, 0.4375, 0.6957, 0.4375, 0.7174, 0.4062, 0.7174, 0.4062, 0.6957, 0.4375, 0.7174, 0.4375, 0.7391, 0.4062, 0.7391, 0.4062, 0.7174, 0.4375, 0.7391, 0.4375, 0.7609, 0.4062, 0.7609, 0.4062, 0.7391, 0.4375, 0.7609, 0.4375, 0.7826, 0.4062, 0.7826, 0.4062, 0.7609, 0.4375, 0.7826, 0.4375, 0.8043, 0.4062, 0.8043, 0.4062, 0.7826, 0.4375, 0.8043, 0.4375, 0.8261, 0.4062, 0.8261, 0.4062, 0.8043, 0.4375, 0.8261, 0.4375, 0.8478, 0.4062, 0.8478, 0.4062, 0.8261, 0.4375, 0.8478, 0.4375, 0.8696, 0.4062, 0.8696, 0.4062, 0.8478, 0.4375, 0.8696, 0.4375, 0.8913, 0.4062, 0.8913, 0.4062, 0.8696, 0.4375, 0.8913, 0.4375, 0.913, 0.4062, 0.913, 0.4062, 0.8913, 0.4375, 0.913, 0.4375, 0.9348, 0.4062, 0.9348, 0.4062, 0.913, 0.4375, 0.9348, 0.4375, 0.9565, 0.4062, 0.9565, 0.4062, 0.9348, 0.4375, 0.9565, 0.4375, 0.9783, 0.4062, 0.9783, 0.4062, 0.9565, 0.4688, 0.5, 0.4688, 0.5217, 0.4375, 0.5217, 0.4375, 0.5, 0.4688, 0.5217, 0.4687, 0.5435, 0.4375, 0.5435, 0.4375, 0.5217, 0.4687, 0.5435, 0.4687, 0.5652, 0.4375, 0.5652, 0.4375, 0.5435, 0.4687, 0.5652, 0.4687, 0.587, 0.4375, 0.587, 0.4375, 0.5652, 0.4687, 0.587, 0.4687, 0.6087, 0.4375, 0.6087, 0.4375, 0.587, 0.4687, 0.6087, 0.4687, 0.6304, 0.4375, 0.6304, 0.4375, 0.6087, 0.4687, 0.6304, 0.4687, 0.6522, 0.4375, 0.6522, 0.4375, 0.6304, 0.4687, 0.6522, 0.4687, 0.6739, 0.4375, 0.6739, 0.4375, 0.6522, 0.4687, 0.6739, 0.4687, 0.6957, 0.4375, 0.6957, 0.4375, 0.6739, 0.4687, 0.6957, 0.4687, 0.7174, 0.4375, 0.7174, 0.4375, 0.6957, 0.4687, 0.7174, 0.4687, 0.7391, 0.4375, 0.7391, 0.4375, 0.7174, 0.4687, 0.7391, 0.4687, 0.7609, 0.4375, 0.7609, 0.4375, 0.7391, 0.4687, 0.7609, 0.4687, 0.7826, 0.4375, 0.7826, 0.4375, 0.7609, 0.4687, 0.7826, 0.4687, 0.8043, 0.4375, 0.8043, 0.4375, 0.7826, 0.4687, 0.8043, 0.4687, 0.8261, 0.4375, 0.8261, 0.4375, 0.8043, 0.4687, 0.8261, 0.4687, 0.8478, 0.4375, 0.8478, 0.4375, 0.8261, 0.4687, 0.8478, 0.4687, 0.8696, 0.4375, 0.8696, 0.4375, 0.8478, 0.4687, 0.8696, 0.4688, 0.8913, 0.4375, 0.8913, 0.4375, 0.8696, 0.4688, 0.8913, 0.4688, 0.913, 0.4375, 0.913, 0.4375, 0.8913, 0.4688, 0.913, 0.4688, 0.9348, 0.4375, 0.9348, 0.4375, 0.913, 0.4688, 0.9348, 0.4688, 0.9565, 0.4375, 0.9565, 0.4375, 0.9348, 0.4688, 0.9565, 0.4688, 0.9783, 0.4375, 0.9783, 0.4375, 0.9565, 0.5, 0.5, 0.5, 0.5217, 0.4688, 0.5217, 0.4688, 0.5, 0.5, 0.5217, 0.5, 0.5435, 0.4687, 0.5435, 0.4688, 0.5217, 0.5, 0.5435, 0.5, 0.5652, 0.4687, 0.5652, 0.4687, 0.5435, 0.5, 0.5652, 0.5, 0.587, 0.4687, 0.587, 0.4687, 0.5652, 0.5, 0.587, 0.5, 0.6087, 0.4687, 0.6087, 0.4687, 0.587, 0.5, 0.6087, 0.5, 0.6304, 0.4687, 0.6304, 0.4687, 0.6087, 0.5, 0.6304, 0.5, 0.6522, 0.4687, 0.6522, 0.4687, 0.6304, 0.5, 0.6522, 0.5, 0.6739, 0.4687, 0.6739, 0.4687, 0.6522, 0.5, 0.6739, 0.5, 0.6957, 0.4687, 0.6957, 0.4687, 0.6739, 0.5, 0.6957, 0.5, 0.7174, 0.4687, 0.7174, 0.4687, 0.6957, 0.5, 0.7174, 0.5, 0.7391, 0.4687, 0.7391, 0.4687, 0.7174, 0.5, 0.7391, 0.5, 0.7609, 0.4687, 0.7609, 0.4687, 0.7391, 0.5, 0.7609, 0.5, 0.7826, 0.4687, 0.7826, 0.4687, 0.7609, 0.5, 0.7826, 0.5, 0.8043, 0.4687, 0.8043, 0.4687, 0.7826, 0.5, 0.8043, 0.5, 0.8261, 0.4687, 0.8261, 0.4687, 0.8043, 0.5, 0.8261, 0.5, 0.8478, 0.4687, 0.8478, 0.4687, 0.8261, 0.5, 0.8478, 0.5, 0.8696, 0.4687, 0.8696, 0.4687, 0.8478, 0.5, 0.8696, 0.5, 0.8913, 0.4688, 0.8913, 0.4687, 0.8696, 0.5, 0.8913, 0.5, 0.913, 0.4688, 0.913, 0.4688, 0.8913, 0.5, 0.913, 0.5, 0.9348, 0.4688, 0.9348, 0.4688, 0.913, 0.5, 0.9348, 0.5, 0.9565, 0.4688, 0.9565, 0.4688, 0.9348, 0.5, 0.9565, 0.5, 0.9783, 0.4688, 0.9783, 0.4688, 0.9565, 0.5312, 0.5, 0.5312, 0.5217, 0.5, 0.5217, 0.5, 0.5, 0.5312, 0.5217, 0.5312, 0.5435, 0.5, 0.5435, 0.5, 0.5217, 0.5312, 0.5435, 0.5312, 0.5652, 0.5, 0.5652, 0.5, 0.5435, 0.5312, 0.5652, 0.5312, 0.587, 0.5, 0.587, 0.5, 0.5652, 0.5312, 0.587, 0.5312, 0.6087, 0.5, 0.6087, 0.5, 0.587, 0.5312, 0.6087, 0.5312, 0.6304, 0.5, 0.6304, 0.5, 0.6087, 0.5312, 0.6304, 0.5312, 0.6522, 0.5, 0.6522, 0.5, 0.6304, 0.5312, 0.6522, 0.5312, 0.6739, 0.5, 0.6739, 0.5, 0.6522, 0.5312, 0.6739, 0.5312, 0.6957, 0.5, 0.6957, 0.5, 0.6739, 0.5312, 0.6957, 0.5312, 0.7174, 0.5, 0.7174, 0.5, 0.6957, 0.5312, 0.7174, 0.5312, 0.7391, 0.5, 0.7391, 0.5, 0.7174, 0.5312, 0.7391, 0.5312, 0.7609, 0.5, 0.7609, 0.5, 0.7391, 0.5312, 0.7609, 0.5312, 0.7826, 0.5, 0.7826, 0.5, 0.7609, 0.5312, 0.7826, 0.5312, 0.8043, 0.5, 0.8043, 0.5, 0.7826, 0.5312, 0.8043, 0.5312, 0.8261, 0.5, 0.8261, 0.5, 0.8043, 0.5312, 0.8261, 0.5312, 0.8478, 0.5, 0.8478, 0.5, 0.8261, 0.5312, 0.8478, 0.5312, 0.8696, 0.5, 0.8696, 0.5, 0.8478, 0.5312, 0.8696, 0.5312, 0.8913, 0.5, 0.8913, 0.5, 0.8696, 0.5312, 0.8913, 0.5312, 0.913, 0.5, 0.913, 0.5, 0.8913, 0.5312, 0.913, 0.5312, 0.9348, 0.5, 0.9348, 0.5, 0.913, 0.5312, 0.9348, 0.5312, 0.9565, 0.5, 0.9565, 0.5, 0.9348, 0.5312, 0.9565, 0.5312, 0.9783, 0.5, 0.9783, 0.5, 0.9565, 0.5625, 0.5, 0.5625, 0.5217, 0.5312, 0.5217, 0.5312, 0.5, 0.5625, 0.5217, 0.5625, 0.5435, 0.5312, 0.5435, 0.5312, 0.5217, 0.5625, 0.5435, 0.5625, 0.5652, 0.5312, 0.5652, 0.5312, 0.5435, 0.5625, 0.5652, 0.5625, 0.587, 0.5312, 0.587, 0.5312, 0.5652, 0.5625, 0.587, 0.5625, 0.6087, 0.5312, 0.6087, 0.5312, 0.587, 0.5625, 0.6087, 0.5625, 0.6304, 0.5312, 0.6304, 0.5312, 0.6087, 0.5625, 0.6304, 0.5625, 0.6522, 0.5312, 0.6522, 0.5312, 0.6304, 0.5625, 0.6522, 0.5625, 0.6739, 0.5312, 0.6739, 0.5312, 0.6522, 0.5625, 0.6739, 0.5625, 0.6957, 0.5312, 0.6957, 0.5312, 0.6739, 0.5625, 0.6957, 0.5625, 0.7174, 0.5312, 0.7174, 0.5312, 0.6957, 0.5625, 0.7174, 0.5625, 0.7391, 0.5312, 0.7391, 0.5312, 0.7174, 0.5625, 0.7391, 0.5625, 0.7609, 0.5312, 0.7609, 0.5312, 0.7391, 0.5625, 0.7609, 0.5625, 0.7826, 0.5312, 0.7826, 0.5312, 0.7609, 0.5625, 0.7826, 0.5625, 0.8043, 0.5312, 0.8043, 0.5312, 0.7826, 0.5625, 0.8043, 0.5625, 0.8261, 0.5312, 0.8261, 0.5312, 0.8043, 0.5625, 0.8261, 0.5625, 0.8478, 0.5312, 0.8478, 0.5312, 0.8261, 0.5625, 0.8478, 0.5625, 0.8696, 0.5312, 0.8696, 0.5312, 0.8478, 0.5625, 0.8696, 0.5625, 0.8913, 0.5312, 0.8913, 0.5312, 0.8696, 0.5625, 0.8913, 0.5625, 0.913, 0.5312, 0.913, 0.5312, 0.8913, 0.5625, 0.913, 0.5625, 0.9348, 0.5312, 0.9348, 0.5312, 0.913, 0.5625, 0.9348, 0.5625, 0.9565, 0.5312, 0.9565, 0.5312, 0.9348, 0.5625, 0.9565, 0.5625, 0.9783, 0.5312, 0.9783, 0.5312, 0.9565, 0.5938, 0.5, 0.5938, 0.5217, 0.5625, 0.5217, 0.5625, 0.5, 0.5938, 0.5217, 0.5938, 0.5435, 0.5625, 0.5435, 0.5625, 0.5217, 0.5938, 0.5435, 0.5938, 0.5652, 0.5625, 0.5652, 0.5625, 0.5435, 0.5938, 0.5652, 0.5938, 0.587, 0.5625, 0.587, 0.5625, 0.5652, 0.5938, 0.587, 0.5938, 0.6087, 0.5625, 0.6087, 0.5625, 0.587, 0.5938, 0.6087, 0.5938, 0.6304, 0.5625, 0.6304, 0.5625, 0.6087, 0.5938, 0.6304, 0.5938, 0.6522, 0.5625, 0.6522, 0.5625, 0.6304, 0.5938, 0.6522, 0.5938, 0.6739, 0.5625, 0.6739, 0.5625, 0.6522, 0.5938, 0.6739, 0.5938, 0.6957, 0.5625, 0.6957, 0.5625, 0.6739, 0.5938, 0.6957, 0.5938, 0.7174, 0.5625, 0.7174, 0.5625, 0.6957, 0.5938, 0.7174, 0.5938, 0.7391, 0.5625, 0.7391, 0.5625, 0.7174, 0.5938, 0.7391, 0.5938, 0.7609, 0.5625, 0.7609, 0.5625, 0.7391, 0.5938, 0.7609, 0.5938, 0.7826, 0.5625, 0.7826, 0.5625, 0.7609, 0.5938, 0.7826, 0.5938, 0.8043, 0.5625, 0.8043, 0.5625, 0.7826, 0.5938, 0.8043, 0.5938, 0.8261, 0.5625, 0.8261, 0.5625, 0.8043, 0.5938, 0.8261, 0.5938, 0.8478, 0.5625, 0.8478, 0.5625, 0.8261, 0.5938, 0.8478, 0.5938, 0.8696, 0.5625, 0.8696, 0.5625, 0.8478, 0.5938, 0.8696, 0.5938, 0.8913, 0.5625, 0.8913, 0.5625, 0.8696, 0.5938, 0.8913, 0.5938, 0.913, 0.5625, 0.913, 0.5625, 0.8913, 0.5938, 0.913, 0.5938, 0.9348, 0.5625, 0.9348, 0.5625, 0.913, 0.5938, 0.9348, 0.5938, 0.9565, 0.5625, 0.9565, 0.5625, 0.9348, 0.5938, 0.9565, 0.5938, 0.9783, 0.5625, 0.9783, 0.5625, 0.9565, 0.625, 0.5, 0.625, 0.5217, 0.5938, 0.5217, 0.5938, 0.5, 0.625, 0.5217, 0.625, 0.5435, 0.5938, 0.5435, 0.5938, 0.5217, 0.625, 0.5435, 0.625, 0.5652, 0.5938, 0.5652, 0.5938, 0.5435, 0.625, 0.5652, 0.625, 0.587, 0.5938, 0.587, 0.5938, 0.5652, 0.625, 0.587, 0.625, 0.6087, 0.5938, 0.6087, 0.5938, 0.587, 0.625, 0.6087, 0.625, 0.6304, 0.5938, 0.6304, 0.5938, 0.6087, 0.625, 0.6304, 0.625, 0.6522, 0.5938, 0.6522, 0.5938, 0.6304, 0.625, 0.6522, 0.625, 0.6739, 0.5938, 0.6739, 0.5938, 0.6522, 0.625, 0.6739, 0.625, 0.6957, 0.5938, 0.6957, 0.5938, 0.6739, 0.625, 0.6957, 0.625, 0.7174, 0.5938, 0.7174, 0.5938, 0.6957, 0.625, 0.7174, 0.625, 0.7391, 0.5938, 0.7391, 0.5938, 0.7174, 0.625, 0.7391, 0.625, 0.7609, 0.5938, 0.7609, 0.5938, 0.7391, 0.625, 0.7609, 0.625, 0.7826, 0.5938, 0.7826, 0.5938, 0.7609, 0.625, 0.7826, 0.625, 0.8043, 0.5938, 0.8043, 0.5938, 0.7826, 0.625, 0.8043, 0.625, 0.8261, 0.5938, 0.8261, 0.5938, 0.8043, 0.625, 0.8261, 0.625, 0.8478, 0.5938, 0.8478, 0.5938, 0.8261, 0.625, 0.8478, 0.625, 0.8696, 0.5938, 0.8696, 0.5938, 0.8478, 0.625, 0.8696, 0.625, 0.8913, 0.5938, 0.8913, 0.5938, 0.8696, 0.625, 0.8913, 0.625, 0.913, 0.5938, 0.913, 0.5938, 0.8913, 0.625, 0.913, 0.625, 0.9348, 0.5938, 0.9348, 0.5938, 0.913, 0.625, 0.9348, 0.625, 0.9565, 0.5938, 0.9565, 0.5938, 0.9348, 0.625, 0.9565, 0.625, 0.9783, 0.5938, 0.9783, 0.5938, 0.9565, 0.6562, 0.5, 0.6562, 0.5217, 0.625, 0.5217, 0.625, 0.5, 0.6562, 0.5217, 0.6562, 0.5435, 0.625, 0.5435, 0.625, 0.5217, 0.6562, 0.5435, 0.6562, 0.5652, 0.625, 0.5652, 0.625, 0.5435, 0.6562, 0.5652, 0.6562, 0.587, 0.625, 0.587, 0.625, 0.5652, 0.6562, 0.587, 0.6562, 0.6087, 0.625, 0.6087, 0.625, 0.587, 0.6562, 0.6087, 0.6562, 0.6304, 0.625, 0.6304, 0.625, 0.6087, 0.6562, 0.6304, 0.6562, 0.6522, 0.625, 0.6522, 0.625, 0.6304, 0.6562, 0.6522, 0.6562, 0.6739, 0.625, 0.6739, 0.625, 0.6522, 0.6562, 0.6739, 0.6562, 0.6957, 0.625, 0.6957, 0.625, 0.6739, 0.6562, 0.6957, 0.6562, 0.7174, 0.625, 0.7174, 0.625, 0.6957, 0.6562, 0.7174, 0.6562, 0.7391, 0.625, 0.7391, 0.625, 0.7174, 0.6562, 0.7391, 0.6562, 0.7609, 0.625, 0.7609, 0.625, 0.7391, 0.6562, 0.7609, 0.6562, 0.7826, 0.625, 0.7826, 0.625, 0.7609, 0.6562, 0.7826, 0.6562, 0.8043, 0.625, 0.8043, 0.625, 0.7826, 0.6562, 0.8043, 0.6562, 0.8261, 0.625, 0.8261, 0.625, 0.8043, 0.6562, 0.8261, 0.6562, 0.8478, 0.625, 0.8478, 0.625, 0.8261, 0.6562, 0.8478, 0.6562, 0.8696, 0.625, 0.8696, 0.625, 0.8478, 0.6562, 0.8696, 0.6562, 0.8913, 0.625, 0.8913, 0.625, 0.8696, 0.6562, 0.8913, 0.6562, 0.913, 0.625, 0.913, 0.625, 0.8913, 0.6562, 0.913, 0.6562, 0.9348, 0.625, 0.9348, 0.625, 0.913, 0.6562, 0.9348, 0.6562, 0.9565, 0.625, 0.9565, 0.625, 0.9348, 0.6562, 0.9565, 0.6562, 0.9783, 0.625, 0.9783, 0.625, 0.9565, 0.6875, 0.5, 0.6875, 0.5217, 0.6562, 0.5217, 0.6562, 0.5, 0.6875, 0.5217, 0.6875, 0.5435, 0.6562, 0.5435, 0.6562, 0.5217, 0.6875, 0.5435, 0.6875, 0.5652, 0.6562, 0.5652, 0.6562, 0.5435, 0.6875, 0.5652, 0.6875, 0.587, 0.6562, 0.587, 0.6562, 0.5652, 0.6875, 0.587, 0.6875, 0.6087, 0.6562, 0.6087, 0.6562, 0.587, 0.6875, 0.6087, 0.6875, 0.6304, 0.6562, 0.6304, 0.6562, 0.6087, 0.6875, 0.6304, 0.6875, 0.6522, 0.6562, 0.6522, 0.6562, 0.6304, 0.6875, 0.6522, 0.6875, 0.6739, 0.6562, 0.6739, 0.6562, 0.6522, 0.6875, 0.6739, 0.6875, 0.6957, 0.6562, 0.6957, 0.6562, 0.6739, 0.6875, 0.6957, 0.6875, 0.7174, 0.6562, 0.7174, 0.6562, 0.6957, 0.6875, 0.7174, 0.6875, 0.7391, 0.6562, 0.7391, 0.6562, 0.7174, 0.6875, 0.7391, 0.6875, 0.7609, 0.6562, 0.7609, 0.6562, 0.7391, 0.6875, 0.7609, 0.6875, 0.7826, 0.6562, 0.7826, 0.6562, 0.7609, 0.6875, 0.7826, 0.6875, 0.8043, 0.6562, 0.8043, 0.6562, 0.7826, 0.6875, 0.8043, 0.6875, 0.8261, 0.6562, 0.8261, 0.6562, 0.8043, 0.6875, 0.8261, 0.6875, 0.8478, 0.6562, 0.8478, 0.6562, 0.8261, 0.6875, 0.8478, 0.6875, 0.8696, 0.6562, 0.8696, 0.6562, 0.8478, 0.6875, 0.8696, 0.6875, 0.8913, 0.6562, 0.8913, 0.6562, 0.8696, 0.6875, 0.8913, 0.6875, 0.913, 0.6562, 0.913, 0.6562, 0.8913, 0.6875, 0.913, 0.6875, 0.9348, 0.6562, 0.9348, 0.6562, 0.913, 0.6875, 0.9348, 0.6875, 0.9565, 0.6562, 0.9565, 0.6562, 0.9348, 0.6875, 0.9565, 0.6875, 0.9783, 0.6562, 0.9783, 0.6562, 0.9565, 0.7188, 0.5, 0.7188, 0.5217, 0.6875, 0.5217, 0.6875, 0.5, 0.7188, 0.5217, 0.7188, 0.5435, 0.6875, 0.5435, 0.6875, 0.5217, 0.7188, 0.5435, 0.7188, 0.5652, 0.6875, 0.5652, 0.6875, 0.5435, 0.7188, 0.5652, 0.7188, 0.587, 0.6875, 0.587, 0.6875, 0.5652, 0.7188, 0.587, 0.7188, 0.6087, 0.6875, 0.6087, 0.6875, 0.587, 0.7188, 0.6087, 0.7188, 0.6304, 0.6875, 0.6304, 0.6875, 0.6087, 0.7188, 0.6304, 0.7187, 0.6522, 0.6875, 0.6522, 0.6875, 0.6304, 0.7187, 0.6522, 0.7187, 0.6739, 0.6875, 0.6739, 0.6875, 0.6522, 0.7187, 0.6739, 0.7187, 0.6957, 0.6875, 0.6957, 0.6875, 0.6739, 0.7187, 0.6957, 0.7188, 0.7174, 0.6875, 0.7174, 0.6875, 0.6957, 0.7188, 0.7174, 0.7188, 0.7391, 0.6875, 0.7391, 0.6875, 0.7174, 0.7188, 0.7391, 0.7188, 0.7609, 0.6875, 0.7609, 0.6875, 0.7391, 0.7188, 0.7609, 0.7187, 0.7826, 0.6875, 0.7826, 0.6875, 0.7609, 0.7187, 0.7826, 0.7188, 0.8043, 0.6875, 0.8043, 0.6875, 0.7826, 0.7188, 0.8043, 0.7188, 0.8261, 0.6875, 0.8261, 0.6875, 0.8043, 0.7188, 0.8261, 0.7188, 0.8478, 0.6875, 0.8478, 0.6875, 0.8261, 0.7188, 0.8478, 0.7188, 0.8696, 0.6875, 0.8696, 0.6875, 0.8478, 0.7188, 0.8696, 0.7188, 0.8913, 0.6875, 0.8913, 0.6875, 0.8696, 0.7188, 0.8913, 0.7188, 0.913, 0.6875, 0.913, 0.6875, 0.8913, 0.7188, 0.913, 0.7188, 0.9348, 0.6875, 0.9348, 0.6875, 0.913, 0.7188, 0.9348, 0.7188, 0.9565, 0.6875, 0.9565, 0.6875, 0.9348, 0.7188, 0.9565, 0.7188, 0.9783, 0.6875, 0.9783, 0.6875, 0.9565, 0.75, 0.5, 0.75, 0.5217, 0.7188, 0.5217, 0.7188, 0.5, 0.75, 0.5217, 0.75, 0.5435, 0.7188, 0.5435, 0.7188, 0.5217, 0.75, 0.5435, 0.75, 0.5652, 0.7188, 0.5652, 0.7188, 0.5435, 0.75, 0.5652, 0.75, 0.587, 0.7188, 0.587, 0.7188, 0.5652, 0.75, 0.587, 0.75, 0.6087, 0.7188, 0.6087, 0.7188, 0.587, 0.75, 0.6087, 0.75, 0.6304, 0.7188, 0.6304, 0.7188, 0.6087, 0.75, 0.6304, 0.75, 0.6522, 0.7187, 0.6522, 0.7188, 0.6304, 0.75, 0.6522, 0.75, 0.6739, 0.7187, 0.6739, 0.7187, 0.6522, 0.75, 0.6739, 0.75, 0.6957, 0.7187, 0.6957, 0.7187, 0.6739, 0.75, 0.6957, 0.75, 0.7174, 0.7188, 0.7174, 0.7187, 0.6957, 0.75, 0.7174, 0.75, 0.7391, 0.7188, 0.7391, 0.7188, 0.7174, 0.75, 0.7391, 0.75, 0.7609, 0.7188, 0.7609, 0.7188, 0.7391, 0.75, 0.7609, 0.75, 0.7826, 0.7187, 0.7826, 0.7188, 0.7609, 0.75, 0.7826, 0.75, 0.8043, 0.7188, 0.8043, 0.7187, 0.7826, 0.75, 0.8043, 0.75, 0.8261, 0.7188, 0.8261, 0.7188, 0.8043, 0.75, 0.8261, 0.75, 0.8478, 0.7188, 0.8478, 0.7188, 0.8261, 0.75, 0.8478, 0.75, 0.8696, 0.7188, 0.8696, 0.7188, 0.8478, 0.75, 0.8696, 0.75, 0.8913, 0.7188, 0.8913, 0.7188, 0.8696, 0.75, 0.8913, 0.75, 0.913, 0.7188, 0.913, 0.7188, 0.8913, 0.75, 0.913, 0.75, 0.9348, 0.7188, 0.9348, 0.7188, 0.913, 0.75, 0.9348, 0.75, 0.9565, 0.7188, 0.9565, 0.7188, 0.9348, 0.75, 0.9565, 0.75, 0.9783, 0.7188, 0.9783, 0.7188, 0.9565, 0.7812, 0.5, 0.7812, 0.5217, 0.75, 0.5217, 0.75, 0.5, 0.7812, 0.5217, 0.7812, 0.5435, 0.75, 0.5435, 0.75, 0.5217, 0.7812, 0.5435, 0.7812, 0.5652, 0.75, 0.5652, 0.75, 0.5435, 0.7812, 0.5652, 0.7812, 0.587, 0.75, 0.587, 0.75, 0.5652, 0.7812, 0.587, 0.7812, 0.6087, 0.75, 0.6087, 0.75, 0.587, 0.7812, 0.6087, 0.7813, 0.6304, 0.75, 0.6304, 0.75, 0.6087, 0.7813, 0.6304, 0.7813, 0.6522, 0.75, 0.6522, 0.75, 0.6304, 0.7813, 0.6522, 0.7813, 0.6739, 0.75, 0.6739, 0.75, 0.6522, 0.7813, 0.6739, 0.7813, 0.6957, 0.75, 0.6957, 0.75, 0.6739, 0.7813, 0.6957, 0.7813, 0.7174, 0.75, 0.7174, 0.75, 0.6957, 0.7813, 0.7174, 0.7813, 0.7391, 0.75, 0.7391, 0.75, 0.7174, 0.7813, 0.7391, 0.7813, 0.7609, 0.75, 0.7609, 0.75, 0.7391, 0.7813, 0.7609, 0.7813, 0.7826, 0.75, 0.7826, 0.75, 0.7609, 0.7813, 0.7826, 0.7813, 0.8043, 0.75, 0.8043, 0.75, 0.7826, 0.7813, 0.8043, 0.7813, 0.8261, 0.75, 0.8261, 0.75, 0.8043, 0.7813, 0.8261, 0.7813, 0.8478, 0.75, 0.8478, 0.75, 0.8261, 0.7813, 0.8478, 0.7813, 0.8696, 0.75, 0.8696, 0.75, 0.8478, 0.7813, 0.8696, 0.7813, 0.8913, 0.75, 0.8913, 0.75, 0.8696, 0.7813, 0.8913, 0.7812, 0.913, 0.75, 0.913, 0.75, 0.8913, 0.7812, 0.913, 0.7812, 0.9348, 0.75, 0.9348, 0.75, 0.913, 0.7812, 0.9348, 0.7812, 0.9565, 0.75, 0.9565, 0.75, 0.9348, 0.7812, 0.9565, 0.7812, 0.9783, 0.75, 0.9783, 0.75, 0.9565, 0.8125, 0.5, 0.8125, 0.5217, 0.7812, 0.5217, 0.7812, 0.5, 0.8125, 0.5217, 0.8125, 0.5435, 0.7812, 0.5435, 0.7812, 0.5217, 0.8125, 0.5435, 0.8125, 0.5652, 0.7812, 0.5652, 0.7812, 0.5435, 0.8125, 0.5652, 0.8125, 0.587, 0.7812, 0.587, 0.7812, 0.5652, 0.8125, 0.587, 0.8125, 0.6087, 0.7812, 0.6087, 0.7812, 0.587, 0.8125, 0.6087, 0.8125, 0.6304, 0.7813, 0.6304, 0.7812, 0.6087, 0.8125, 0.6304, 0.8125, 0.6522, 0.7813, 0.6522, 0.7813, 0.6304, 0.8125, 0.6522, 0.8125, 0.6739, 0.7813, 0.6739, 0.7813, 0.6522, 0.8125, 0.6739, 0.8125, 0.6957, 0.7813, 0.6957, 0.7813, 0.6739, 0.8125, 0.6957, 0.8125, 0.7174, 0.7813, 0.7174, 0.7813, 0.6957, 0.8125, 0.7174, 0.8125, 0.7391, 0.7813, 0.7391, 0.7813, 0.7174, 0.8125, 0.7391, 0.8125, 0.7609, 0.7813, 0.7609, 0.7813, 0.7391, 0.8125, 0.7609, 0.8125, 0.7826, 0.7813, 0.7826, 0.7813, 0.7609, 0.8125, 0.7826, 0.8125, 0.8043, 0.7813, 0.8043, 0.7813, 0.7826, 0.8125, 0.8043, 0.8125, 0.8261, 0.7813, 0.8261, 0.7813, 0.8043, 0.8125, 0.8261, 0.8125, 0.8478, 0.7813, 0.8478, 0.7813, 0.8261, 0.8125, 0.8478, 0.8125, 0.8696, 0.7813, 0.8696, 0.7813, 0.8478, 0.8125, 0.8696, 0.8125, 0.8913, 0.7813, 0.8913, 0.7813, 0.8696, 0.8125, 0.8913, 0.8125, 0.913, 0.7812, 0.913, 0.7813, 0.8913, 0.8125, 0.913, 0.8125, 0.9348, 0.7812, 0.9348, 0.7812, 0.913, 0.8125, 0.9348, 0.8125, 0.9565, 0.7812, 0.9565, 0.7812, 0.9348, 0.8125, 0.9565, 0.8125, 0.9783, 0.7812, 0.9783, 0.7812, 0.9565, 0.8438, 0.5, 0.8438, 0.5217, 0.8125, 0.5217, 0.8125, 0.5, 0.8438, 0.5217, 0.8437, 0.5435, 0.8125, 0.5435, 0.8125, 0.5217, 0.8437, 0.5435, 0.8438, 0.5652, 0.8125, 0.5652, 0.8125, 0.5435, 0.8438, 0.5652, 0.8438, 0.587, 0.8125, 0.587, 0.8125, 0.5652, 0.8438, 0.587, 0.8438, 0.6087, 0.8125, 0.6087, 0.8125, 0.587, 0.8438, 0.6087, 0.8438, 0.6304, 0.8125, 0.6304, 0.8125, 0.6087, 0.8438, 0.6304, 0.8438, 0.6522, 0.8125, 0.6522, 0.8125, 0.6304, 0.8438, 0.6522, 0.8438, 0.6739, 0.8125, 0.6739, 0.8125, 0.6522, 0.8438, 0.6739, 0.8438, 0.6957, 0.8125, 0.6957, 0.8125, 0.6739, 0.8438, 0.6957, 0.8438, 0.7174, 0.8125, 0.7174, 0.8125, 0.6957, 0.8438, 0.7174, 0.8438, 0.7391, 0.8125, 0.7391, 0.8125, 0.7174, 0.8438, 0.7391, 0.8438, 0.7609, 0.8125, 0.7609, 0.8125, 0.7391, 0.8438, 0.7609, 0.8438, 0.7826, 0.8125, 0.7826, 0.8125, 0.7609, 0.8438, 0.7826, 0.8438, 0.8043, 0.8125, 0.8043, 0.8125, 0.7826, 0.8438, 0.8043, 0.8438, 0.8261, 0.8125, 0.8261, 0.8125, 0.8043, 0.8438, 0.8261, 0.8438, 0.8478, 0.8125, 0.8478, 0.8125, 0.8261, 0.8438, 0.8478, 0.8438, 0.8696, 0.8125, 0.8696, 0.8125, 0.8478, 0.8438, 0.8696, 0.8438, 0.8913, 0.8125, 0.8913, 0.8125, 0.8696, 0.8438, 0.8913, 0.8438, 0.913, 0.8125, 0.913, 0.8125, 0.8913, 0.8438, 0.913, 0.8438, 0.9348, 0.8125, 0.9348, 0.8125, 0.913, 0.8438, 0.9348, 0.8438, 0.9565, 0.8125, 0.9565, 0.8125, 0.9348, 0.8438, 0.9565, 0.8438, 0.9783, 0.8125, 0.9783, 0.8125, 0.9565, 0.875, 0.5, 0.875, 0.5217, 0.8438, 0.5217, 0.8438, 0.5, 0.875, 0.5217, 0.875, 0.5435, 0.8437, 0.5435, 0.8438, 0.5217, 0.875, 0.5435, 0.875, 0.5652, 0.8438, 0.5652, 0.8437, 0.5435, 0.875, 0.5652, 0.875, 0.587, 0.8438, 0.587, 0.8438, 0.5652, 0.875, 0.587, 0.875, 0.6087, 0.8438, 0.6087, 0.8438, 0.587, 0.875, 0.6087, 0.875, 0.6304, 0.8438, 0.6304, 0.8438, 0.6087, 0.875, 0.6304, 0.875, 0.6522, 0.8438, 0.6522, 0.8438, 0.6304, 0.875, 0.6522, 0.875, 0.6739, 0.8438, 0.6739, 0.8438, 0.6522, 0.875, 0.6739, 0.875, 0.6957, 0.8438, 0.6957, 0.8438, 0.6739, 0.875, 0.6957, 0.875, 0.7174, 0.8438, 0.7174, 0.8438, 0.6957, 0.875, 0.7174, 0.875, 0.7391, 0.8438, 0.7391, 0.8438, 0.7174, 0.875, 0.7391, 0.875, 0.7609, 0.8438, 0.7609, 0.8438, 0.7391, 0.875, 0.7609, 0.875, 0.7826, 0.8438, 0.7826, 0.8438, 0.7609, 0.875, 0.7826, 0.875, 0.8043, 0.8438, 0.8043, 0.8438, 0.7826, 0.875, 0.8043, 0.875, 0.8261, 0.8438, 0.8261, 0.8438, 0.8043, 0.875, 0.8261, 0.875, 0.8478, 0.8438, 0.8478, 0.8438, 0.8261, 0.875, 0.8478, 0.875, 0.8696, 0.8438, 0.8696, 0.8438, 0.8478, 0.875, 0.8696, 0.875, 0.8913, 0.8438, 0.8913, 0.8438, 0.8696, 0.875, 0.8913, 0.875, 0.913, 0.8438, 0.913, 0.8438, 0.8913, 0.875, 0.913, 0.875, 0.9348, 0.8438, 0.9348, 0.8438, 0.913, 0.875, 0.9348, 0.875, 0.9565, 0.8438, 0.9565, 0.8438, 0.9348, 0.875, 0.9565, 0.875, 0.9783, 0.8438, 0.9783, 0.8438, 0.9565, 0.9062, 0.5, 0.9062, 0.5217, 0.875, 0.5217, 0.875, 0.5, 0.9062, 0.5217, 0.9062, 0.5435, 0.875, 0.5435, 0.875, 0.5217, 0.9062, 0.5435, 0.9062, 0.5652, 0.875, 0.5652, 0.875, 0.5435, 0.9062, 0.5652, 0.9062, 0.587, 0.875, 0.587, 0.875, 0.5652, 0.9062, 0.587, 0.9062, 0.6087, 0.875, 0.6087, 0.875, 0.587, 0.9062, 0.6087, 0.9062, 0.6304, 0.875, 0.6304, 0.875, 0.6087, 0.9062, 0.6304, 0.9062, 0.6522, 0.875, 0.6522, 0.875, 0.6304, 0.9062, 0.6522, 0.9062, 0.6739, 0.875, 0.6739, 0.875, 0.6522, 0.9062, 0.6739, 0.9062, 0.6957, 0.875, 0.6957, 0.875, 0.6739, 0.9062, 0.6957, 0.9062, 0.7174, 0.875, 0.7174, 0.875, 0.6957, 0.9062, 0.7174, 0.9062, 0.7391, 0.875, 0.7391, 0.875, 0.7174, 0.9062, 0.7391, 0.9062, 0.7609, 0.875, 0.7609, 0.875, 0.7391, 0.9062, 0.7609, 0.9062, 0.7826, 0.875, 0.7826, 0.875, 0.7609, 0.9062, 0.7826, 0.9062, 0.8043, 0.875, 0.8043, 0.875, 0.7826, 0.9062, 0.8043, 0.9062, 0.8261, 0.875, 0.8261, 0.875, 0.8043, 0.9062, 0.8261, 0.9062, 0.8478, 0.875, 0.8478, 0.875, 0.8261, 0.9062, 0.8478, 0.9062, 0.8696, 0.875, 0.8696, 0.875, 0.8478, 0.9062, 0.8696, 0.9062, 0.8913, 0.875, 0.8913, 0.875, 0.8696, 0.9062, 0.8913, 0.9062, 0.913, 0.875, 0.913, 0.875, 0.8913, 0.9062, 0.913, 0.9062, 0.9348, 0.875, 0.9348, 0.875, 0.913, 0.9062, 0.9348, 0.9062, 0.9565, 0.875, 0.9565, 0.875, 0.9348, 0.9062, 0.9565, 0.9062, 0.9783, 0.875, 0.9783, 0.875, 0.9565, 0.9375, 0.5, 0.9375, 0.5217, 0.9062, 0.5217, 0.9062, 0.5, 0.9375, 0.5217, 0.9375, 0.5435, 0.9062, 0.5435, 0.9062, 0.5217, 0.9375, 0.5435, 0.9375, 0.5652, 0.9062, 0.5652, 0.9062, 0.5435, 0.9375, 0.5652, 0.9375, 0.587, 0.9062, 0.587, 0.9062, 0.5652, 0.9375, 0.587, 0.9375, 0.6087, 0.9062, 0.6087, 0.9062, 0.587, 0.9375, 0.6087, 0.9375, 0.6304, 0.9062, 0.6304, 0.9062, 0.6087, 0.9375, 0.6304, 0.9375, 0.6522, 0.9062, 0.6522, 0.9062, 0.6304, 0.9375, 0.6522, 0.9375, 0.6739, 0.9062, 0.6739, 0.9062, 0.6522, 0.9375, 0.6739, 0.9375, 0.6957, 0.9062, 0.6957, 0.9062, 0.6739, 0.9375, 0.6957, 0.9375, 0.7174, 0.9062, 0.7174, 0.9062, 0.6957, 0.9375, 0.7174, 0.9375, 0.7391, 0.9062, 0.7391, 0.9062, 0.7174, 0.9375, 0.7391, 0.9375, 0.7609, 0.9062, 0.7609, 0.9062, 0.7391, 0.9375, 0.7609, 0.9375, 0.7826, 0.9062, 0.7826, 0.9062, 0.7609, 0.9375, 0.7826, 0.9375, 0.8043, 0.9062, 0.8043, 0.9062, 0.7826, 0.9375, 0.8043, 0.9375, 0.8261, 0.9062, 0.8261, 0.9062, 0.8043, 0.9375, 0.8261, 0.9375, 0.8478, 0.9062, 0.8478, 0.9062, 0.8261, 0.9375, 0.8478, 0.9375, 0.8696, 0.9062, 0.8696, 0.9062, 0.8478, 0.9375, 0.8696, 0.9375, 0.8913, 0.9062, 0.8913, 0.9062, 0.8696, 0.9375, 0.8913, 0.9375, 0.913, 0.9062, 0.913, 0.9062, 0.8913, 0.9375, 0.913, 0.9375, 0.9348, 0.9062, 0.9348, 0.9062, 0.913, 0.9375, 0.9348, 0.9375, 0.9565, 0.9062, 0.9565, 0.9062, 0.9348, 0.9375, 0.9565, 0.9375, 0.9783, 0.9062, 0.9783, 0.9062, 0.9565, 0.9688, 0.5, 0.9688, 0.5217, 0.9375, 0.5217, 0.9375, 0.5, 0.9688, 0.5217, 0.9688, 0.5435, 0.9375, 0.5435, 0.9375, 0.5217, 0.9688, 0.5435, 0.9688, 0.5652, 0.9375, 0.5652, 0.9375, 0.5435, 0.9688, 0.5652, 0.9688, 0.587, 0.9375, 0.587, 0.9375, 0.5652, 0.9688, 0.587, 0.9688, 0.6087, 0.9375, 0.6087, 0.9375, 0.587, 0.9688, 0.6087, 0.9688, 0.6304, 0.9375, 0.6304, 0.9375, 0.6087, 0.9688, 0.6304, 0.9688, 0.6522, 0.9375, 0.6522, 0.9375, 0.6304, 0.9688, 0.6522, 0.9688, 0.6739, 0.9375, 0.6739, 0.9375, 0.6522, 0.9688, 0.6739, 0.9688, 0.6957, 0.9375, 0.6957, 0.9375, 0.6739, 0.9688, 0.6957, 0.9688, 0.7174, 0.9375, 0.7174, 0.9375, 0.6957, 0.9688, 0.7174, 0.9688, 0.7391, 0.9375, 0.7391, 0.9375, 0.7174, 0.9688, 0.7391, 0.9688, 0.7609, 0.9375, 0.7609, 0.9375, 0.7391, 0.9688, 0.7609, 0.9688, 0.7826, 0.9375, 0.7826, 0.9375, 0.7609, 0.9688, 0.7826, 0.9688, 0.8043, 0.9375, 0.8043, 0.9375, 0.7826, 0.9688, 0.8043, 0.9688, 0.8261, 0.9375, 0.8261, 0.9375, 0.8043, 0.9688, 0.8261, 0.9688, 0.8478, 0.9375, 0.8478, 0.9375, 0.8261, 0.9688, 0.8478, 0.9688, 0.8696, 0.9375, 0.8696, 0.9375, 0.8478, 0.9688, 0.8696, 0.9688, 0.8913, 0.9375, 0.8913, 0.9375, 0.8696, 0.9688, 0.8913, 0.9688, 0.913, 0.9375, 0.913, 0.9375, 0.8913, 0.9688, 0.913, 0.9688, 0.9348, 0.9375, 0.9348, 0.9375, 0.913, 0.9688, 0.9348, 0.9688, 0.9565, 0.9375, 0.9565, 0.9375, 0.9348, 0.9688, 0.9565, 0.9688, 0.9783, 0.9375, 0.9783, 0.9375, 0.9565, 1.0, 0.5, 1.0, 0.5217, 0.9688, 0.5217, 0.9688, 0.5, 1.0, 0.5217, 1.0, 0.5435, 0.9688, 0.5435, 0.9688, 0.5217, 1.0, 0.5435, 1.0, 0.5652, 0.9688, 0.5652, 0.9688, 0.5435, 1.0, 0.5652, 1.0, 0.587, 0.9688, 0.587, 0.9688, 0.5652, 1.0, 0.587, 1.0, 0.6087, 0.9688, 0.6087, 0.9688, 0.587, 1.0, 0.6087, 1.0, 0.6304, 0.9688, 0.6304, 0.9688, 0.6087, 1.0, 0.6304, 1.0, 0.6522, 0.9688, 0.6522, 0.9688, 0.6304, 1.0, 0.6522, 1.0, 0.6739, 0.9688, 0.6739, 0.9688, 0.6522, 1.0, 0.6739, 1.0, 0.6957, 0.9688, 0.6957, 0.9688, 0.6739, 1.0, 0.6957, 1.0, 0.7174, 0.9688, 0.7174, 0.9688, 0.6957, 1.0, 0.7174, 1.0, 0.7391, 0.9688, 0.7391, 0.9688, 0.7174, 1.0, 0.7391, 1.0, 0.7609, 0.9688, 0.7609, 0.9688, 0.7391, 1.0, 0.7609, 1.0, 0.7826, 0.9688, 0.7826, 0.9688, 0.7609, 1.0, 0.7826, 1.0, 0.8043, 0.9688, 0.8043, 0.9688, 0.7826, 1.0, 0.8043, 1.0, 0.8261, 0.9688, 0.8261, 0.9688, 0.8043, 1.0, 0.8261, 1.0, 0.8478, 0.9688, 0.8478, 0.9688, 0.8261, 1.0, 0.8478, 1.0, 0.8696, 0.9688, 0.8696, 0.9688, 0.8478, 1.0, 0.8696, 1.0, 0.8913, 0.9688, 0.8913, 0.9688, 0.8696, 1.0, 0.8913, 1.0, 0.913, 0.9688, 0.913, 0.9688, 0.8913, 1.0, 0.913, 1.0, 0.9348, 0.9688, 0.9348, 0.9688, 0.913, 1.0, 0.9348, 1.0, 0.9565, 0.9688, 0.9565, 0.9688, 0.9348, 1.0, 0.9565, 1.0, 0.9783, 0.9688, 0.9783, 0.9688, 0.9565])
me_cylinder.update()

# ---- objects
ob_cylinder = bpy.data.objects.new('Cylinder', me_cylinder)

# ---- transforms, parenting, visibility, modifiers, constraints
ob_cylinder.location = (0.0, 0.0, 0.0)
ob_cylinder.scale = (0.3321, 0.3321, 4.843)

# ---- collection membership
col_collection.objects.link(ob_cylinder)

# ---- scene / render settings (as saved in the file)
scene.frame_start = 1; scene.frame_end = 250; scene.frame_set(1)
scene.render.engine = 'BLENDER_EEVEE_NEXT'
scene.cycles.sampling_pattern = 'TABULATED_SOBOL'
scene.cycles.use_light_tree = False
scene.view_settings.view_transform = 'Filmic'
scene.unit_settings.scale_length = 0.1
bpy.context.view_layer.update()

# ---- added for rendering (the .blend has no active camera and no usable light): camera, sun
cam_auto = bpy.data.cameras.new('AutoCamera')
cam_auto.lens = 50.0
cam_auto.sensor_width = 36.0
cam_auto.clip_end = 1000.0
ob_auto_camera = bpy.data.objects.new('AutoCamera', cam_auto)
scene.collection.objects.link(ob_auto_camera)
ob_auto_camera.location = (10.2413, -12.2896, 8.86449)
ob_auto_camera.rotation_euler = (1.09748, -7.21219e-08, 0.694738)
scene.camera = ob_auto_camera
light_auto_sun = bpy.data.lights.new('AutoSun', 'SUN')
light_auto_sun.energy = 3.0
light_auto_sun.angle = 0.0523599
ob_auto_sun = bpy.data.objects.new('AutoSun', light_auto_sun)
scene.collection.objects.link(ob_auto_sun)
ob_auto_sun.rotation_euler = (0.872665, 0.174533, 0.523599)
bpy.context.view_layer.update()
